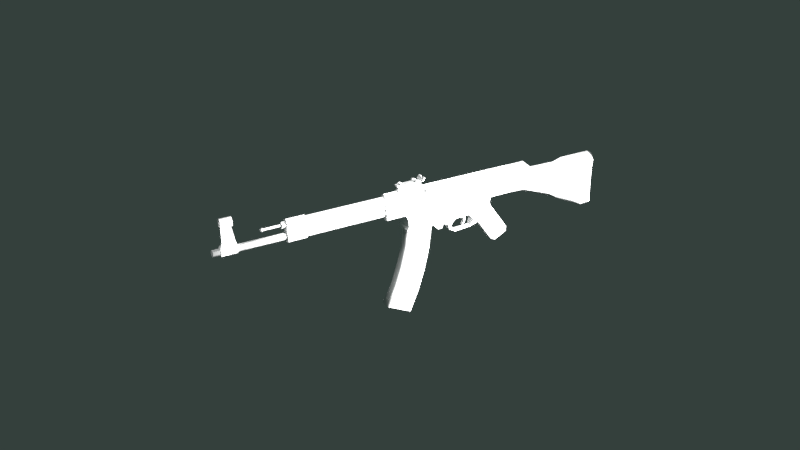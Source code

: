 # Source: stg44.blend  (saved by Blender 2.72.0; exported with 4.5.12 LTS)
import bpy
from mathutils import Matrix  # noqa: F401  (used for matrix-valued properties, if any)

bpy.ops.wm.read_factory_settings(use_empty=True)
scene = bpy.context.scene
scene.name = 'Scene'

# ---- collections
col_collection_1 = bpy.data.collections.new('Collection 1'); scene.collection.children.link(col_collection_1)

# ---- materials (node trees are filled in below, after node groups)
mat_stg = bpy.data.materials.new('stg')
mat_stg.alpha_threshold = 0.0
mat_stg.use_transparent_shadow = False
mat_stg.diffuse_color = (1.0, 1.0, 1.0, 1.0)
mat_stg.roughness = 0.5
mat_stg.line_color = (0.0, 0.0, 0.0, 1.0)

# ---- material node trees

# ---- world
world_world = bpy.data.worlds.new('World'); scene.world = world_world
world_world.color = (0.03436, 0.05088, 0.0456)
world_world.use_sun_shadow = False
world_world.sun_shadow_jitter_overblur = 0.0
world_world.cycles.sampling_method = 'MANUAL'
world_world.cycles.sample_map_resolution = 256

# ---- cameras
cam_camera = bpy.data.cameras.new('Camera')
cam_camera.clip_end = 100.0
cam_camera.lens = 35.0
cam_camera.sensor_width = 32.0
cam_camera.sensor_height = 18.0
cam_camera.dof.focus_distance = 0.0
cam_camera.dof.aperture_fstop = 128.0

# ---- lights
light_point_001 = bpy.data.lights.new('Point.001', 'POINT')
light_point_001.transmission_factor = 0.0
light_point_001.energy = 100.0
light_point_001.shadow_buffer_clip_start = 0.5
light_point_001.shadow_soft_size = 0.1
light_point_001.shadow_maximum_resolution = 0.006
light_point_001.use_absolute_resolution = True
light_point_001.cycles.use_multiple_importance_sampling = False
light_sun_001 = bpy.data.lights.new('Sun.001', 'SUN')
light_sun_001.transmission_factor = 0.0
light_sun_001.angle = 0.1993
light_sun_001.energy = 1.0
light_sun_001.shadow_buffer_clip_start = 0.5
light_sun_001.shadow_soft_size = 0.1
light_sun_001.shadow_cascade_max_distance = 1000.0
light_sun_001.cycles.use_multiple_importance_sampling = False

# ---- meshes
me_cube_001 = bpy.data.meshes.new('Cube.001')
me_cube_001.from_pydata([(-0.2612, 3.038, -0.2538), (-0.2612, 4.02, -0.005017), (0.2642, 4.02, -0.005017), (0.2642, 3.038, -0.2538), (-0.2612, 2.942, 0.7108), (-0.2643, 3.936, 0.7108), (0.2612, 3.936, 0.7108), (0.2642, 2.942, 0.7108), (-0.2612, 3.238, -1.193), (-0.2612, 4.232, -0.883), (0.2642, 4.232, -0.883), (0.2642, 3.238, -1.193), (-0.2612, 3.525, -2.093), (-0.2612, 4.482, -1.684), (0.2642, 4.482, -1.684), (0.2642, 3.525, -2.093), (-0.2612, 3.875, -2.912), (-0.2612, 4.87, -2.416), (0.2642, 4.87, -2.416), (0.2642, 3.875, -2.912)], [], [(4, 5, 1, 0), (5, 6, 2, 1), (6, 7, 3, 2), (7, 4, 0, 3), (8, 11, 3, 0), (7, 6, 5, 4), (12, 15, 11, 8), (9, 8, 0, 1), (11, 10, 2, 3), (10, 9, 1, 2), (16, 19, 15, 12), (13, 12, 8, 9), (14, 13, 9, 10), (15, 14, 10, 11), (16, 17, 18, 19), (19, 18, 14, 15), (17, 16, 12, 13), (18, 17, 13, 14)])
me_cube_001.polygons.foreach_set('use_smooth', [0, 1, 0, 1, 1, 0, 1, 0, 0, 1, 1, 0, 1, 0, 0, 0, 0, 1])
_uv = me_cube_001.uv_layers.new(name='UVMap')
_uv.uv.foreach_set('vector', [0.535, 0.1763, 0.5682, 0.277, 0.6458, 0.2624, 0.639, 0.1548, 0.5522, 0.2024, 0.5614, 0.2509, 0.6371, 0.2383, 0.6278, 0.1898, 0.5682, 0.277, 0.535, 0.1763, 0.639, 0.1548, 0.6458, 0.2624, 0.5567, 0.2532, 0.5484, 0.2113, 0.6319, 0.1947, 0.6373, 0.2386, 0.7026, 0.1854, 0.7098, 0.2309, 0.6378, 0.2383, 0.6326, 0.1938, 0.5506, 0.2465, 0.5412, 0.2164, 0.5648, 0.209, 0.5741, 0.239, 0.7742, 0.1825, 0.7769, 0.2291, 0.7053, 0.2309, 0.7056, 0.1843, 0.7446, 0.2555, 0.7437, 0.1447, 0.639, 0.1548, 0.6458, 0.2624, 0.7437, 0.1447, 0.7446, 0.2555, 0.6458, 0.2624, 0.639, 0.1548, 0.7294, 0.2292, 0.7239, 0.1802, 0.6302, 0.1897, 0.6357, 0.2387, 0.8659, 0.1864, 0.8684, 0.232, 0.7766, 0.2287, 0.78, 0.183, 0.8365, 0.255, 0.8472, 0.1447, 0.7437, 0.1447, 0.7446, 0.2555, 0.8202, 0.2306, 0.8181, 0.1774, 0.7322, 0.1791, 0.7333, 0.2284, 0.8472, 0.1447, 0.8365, 0.255, 0.7446, 0.2555, 0.7437, 0.1447, 0.5426, 0.2189, 0.5533, 0.2463, 0.5725, 0.2413, 0.5642, 0.2089, 0.9444, 0.1538, 0.926, 0.2706, 0.8365, 0.255, 0.8472, 0.1447, 0.926, 0.2706, 0.9444, 0.1538, 0.8472, 0.1447, 0.8365, 0.255, 0.8967, 0.234, 0.902, 0.185, 0.8238, 0.1773, 0.8224, 0.2312])
me_cube_001.materials.append(mat_stg)
me_cube_001.use_remesh_preserve_volume = False
me_cube_001.use_remesh_preserve_attributes = False
me_cube_001.use_mirror_vertex_groups = False
me_cube_001.update()
me_stg128 = bpy.data.meshes.new('Stg128')
me_stg128.from_pydata([(-0.5759, 0.95, -0.3013), (-0.5951, 0.9528, -0.1557), (-0.5629, 0.9445, -0.2997), (-0.5827, 0.9476, -0.1542), (-0.5576, 0.9314, -0.2989), (-0.5777, 0.9351, -0.1534), (-0.5631, 0.9183, -0.2992), (-0.5829, 0.9226, -0.1537), (-0.5762, 0.9129, -0.3005), (-0.5954, 0.9175, -0.155), (-0.5892, 0.9184, -0.3021), (-0.6078, 0.9227, -0.1564), (-0.5945, 0.9316, -0.3029), (-0.6128, 0.9353, -0.1572), (-0.589, 0.9447, -0.3026), (-0.6076, 0.9477, -0.1569), (-0.138, 0.3614, -0.05606), (-0.1369, 0.391, -0.05686), (-0.1446, 0.3923, -0.01967), (-0.1457, 0.3627, -0.01887), (-0.1767, 0.3696, -0.06431), (-0.1736, 0.4067, -0.06495), (-0.1812, 0.408, -0.02775), (-0.1844, 0.3709, -0.02712), (-0.09432, 0.3663, -0.04723), (-0.09346, 0.3897, -0.04786), (-0.1011, 0.391, -0.01067), (-0.102, 0.3676, -0.01004), (-0.04705, 0.394, -0.03845), (-0.0583, 0.4025, -0.04106), (-0.06596, 0.4038, -0.003866), (-0.05471, 0.3953, -0.001256), (-0.3833, 0.006302, -0.1301), (-0.2382, 0.6429, -0.1221), (-0.2452, 0.6202, -0.1453), (-0.3856, 0.02665, -0.1537), (-0.4676, 0.03524, -0.1484), (-0.4457, 0.6289, -0.1644), (-0.4273, 0.6083, -0.1824), (-0.4478, 0.05152, -0.1674), (-0.2925, 0.1004, -0.1146), (-0.302, 0.1082, -0.1394), (-0.3498, 0.06105, -0.125), (-0.2997, 0.296, -0.1454), (-0.2942, 0.2862, -0.1214), (-0.352, 0.08133, -0.1487), (-0.423, 0.6501, -0.1604), (-0.4073, 0.6286, -0.179), (-0.4531, 0.008484, -0.1445), (-0.4351, 0.0282, -0.164), (-0.2449, 0.3454, -0.1358), (-0.2375, 0.3362, -0.1114), (-0.2308, 0.6014, -0.1417), (-0.2217, 0.6233, -0.1181), (-0.2865, 0.3303, -0.1438), (-0.2805, 0.3184, -0.1197), (-0.31, 0.07309, -0.1173), (-0.3161, 0.09229, -0.1417), (-0.6877, 1.083, -0.2332), (-0.6949, 1.084, -0.1979), (-0.665, 1.063, -0.2279), (-0.6723, 1.064, -0.1925), (-0.675, 1.033, -0.2289), (-0.6823, 1.034, -0.1936), (-0.7039, 1.034, -0.2349), (-0.7112, 1.035, -0.1995), (-0.7117, 1.065, -0.2375), (-0.719, 1.066, -0.2022), (-0.7036, 1.085, -0.156), (-0.7106, 1.086, -0.122), (-0.6809, 1.066, -0.1506), (-0.6879, 1.067, -0.1167), (-0.6909, 1.036, -0.1517), (-0.6979, 1.037, -0.1177), (-0.7198, 1.037, -0.1576), (-0.7268, 1.038, -0.1237), (-0.7276, 1.067, -0.1603), (-0.7346, 1.068, -0.1264), (-0.687, 0.9779, -0.1994), (-0.6753, 1.295, -0.208), (-0.6865, 1.297, -0.1537), (-0.6982, 0.9797, -0.1451), (-0.694, 0.9772, -0.2327), (-0.6897, 1.295, -0.2109), (-0.7009, 1.297, -0.1566), (-0.7177, 0.9812, -0.1173), (-0.6931, 1.001, -0.2334), (-0.7169, 1.005, -0.118), (-0.7296, 0.9576, -0.2394), (-0.7534, 0.9616, -0.124), (-0.729, 0.9741, -0.2398), (-0.7528, 0.9781, -0.1244), (-0.7166, 0.9739, -0.1771), (-0.7158, 0.9954, -0.1776), (-0.7377, 0.9589, -0.2002), (-0.7371, 0.9755, -0.2007), (-0.7453, 0.9602, -0.1632), (-0.7447, 0.9768, -0.1636), (-0.7014, 0.9789, -0.2024), (-0.7125, 0.9807, -0.1481), (-0.6058, 0.9818, -0.193), (-0.5948, 1.282, -0.2011), (-0.61, 1.284, -0.1273), (-0.621, 0.9844, -0.1192), (-0.6871, 0.9953, -0.1961), (-0.6768, 1.274, -0.2037), (-0.6865, 1.276, -0.1568), (-0.6968, 0.9969, -0.1493), (-0.6202, 3.287, -0.2098), (-0.6249, 3.159, -0.2064), (-0.6142, 3.158, -0.2585), (-0.6095, 3.285, -0.262), (-0.6148, 3.287, -0.2031), (-0.6195, 3.159, -0.1997), (-0.6066, 3.157, -0.2625), (-0.6019, 3.285, -0.2659), (-0.6657, 3.287, -0.2791), (-0.6704, 3.159, -0.2757), (-0.6833, 3.161, -0.2129), (-0.6787, 3.289, -0.2164), (-0.6669, 3.287, -0.2738), (-0.6716, 3.159, -0.2704), (-0.6823, 3.161, -0.2183), (-0.6776, 3.289, -0.2217), (-0.6948, 3.288, -0.2635), (-0.6995, 3.161, -0.26), (-0.7039, 3.161, -0.2389), (-0.6992, 3.289, -0.2423), (-0.69, 3.288, -0.2606), (-0.6947, 3.161, -0.2572), (-0.6983, 3.161, -0.2396), (-0.6936, 3.289, -0.243), (-0.6566, 3.236, -0.2379), (-0.6572, 3.22, -0.2374), (-0.6553, 3.22, -0.2468), (-0.6547, 3.236, -0.2473), (-0.6175, 3.235, -0.2298), (-0.6186, 3.206, -0.229), (-0.6167, 3.205, -0.2384), (-0.6156, 3.234, -0.2392), (-0.3062, 3.116, -0.1951), (-0.2996, 3.294, -0.1999), (-0.3109, 3.296, -0.145), (-0.3175, 3.117, -0.1402), (-0.3453, 3.116, -0.2235), (-0.3387, 3.295, -0.2283), (-0.358, 3.298, -0.1344), (-0.3646, 3.119, -0.1296), (-0.3897, 3.118, -0.2125), (-0.3831, 3.297, -0.2173), (-0.3945, 3.299, -0.1622), (-0.4011, 3.12, -0.1574), (-0.4338, 3.13, -0.2035), (-0.4285, 3.275, -0.2074), (-0.4326, 3.275, -0.1877), (-0.4379, 3.131, -0.1839), (-0.6114, 3.171, -0.2374), (-0.6074, 3.28, -0.2404), (-0.6098, 3.281, -0.2285), (-0.6139, 3.171, -0.2255), (-0.4939, 2.591, -0.2259), (-0.4921, 2.638, -0.2272), (-0.4628, 2.638, -0.1826), (-0.4645, 2.591, -0.1813), (-0.5385, 2.593, -0.1966), (-0.5367, 2.64, -0.1979), (-0.5073, 2.641, -0.1533), (-0.5091, 2.593, -0.152), (-0.4966, 2.639, -0.2054), (-0.4897, 2.826, -0.2104), (-0.4777, 2.826, -0.1921), (-0.4846, 2.639, -0.1871), (-0.5149, 2.64, -0.1934), (-0.508, 2.827, -0.1984), (-0.496, 2.827, -0.1801), (-0.5028, 2.64, -0.1751), (-0.4869, 2.845, -0.2212), (-0.4667, 2.845, -0.1905), (-0.5175, 2.847, -0.201), (-0.4974, 2.847, -0.1704), (-0.4889, 2.868, -0.2081), (-0.4796, 2.868, -0.194), (-0.503, 2.869, -0.1988), (-0.4937, 2.869, -0.1847), (-0.3846, 3.379, -0.1917), (-0.4139, 2.583, -0.1702), (-0.3787, 3.379, -0.1613), (-0.4081, 2.583, -0.1399), (-0.3532, 3.379, -0.1439), (-0.3825, 2.583, -0.1225), (-0.3228, 3.378, -0.1497), (-0.3521, 2.582, -0.1283), (-0.3055, 3.376, -0.1753), (-0.3348, 2.58, -0.1539), (-0.3113, 3.376, -0.2057), (-0.3406, 2.58, -0.1842), (-0.3369, 3.376, -0.223), (-0.3662, 2.58, -0.2016), (-0.3672, 3.377, -0.2172), (-0.3965, 2.581, -0.1958), (-0.3047, 2.373, -0.1405), (-0.2969, 2.586, -0.1462), (-0.5695, 2.381, -0.1953), (-0.5617, 2.594, -0.201), (-0.5032, 2.591, -0.235), (-0.5111, 2.378, -0.2293), (-0.5214, 2.594, -0.1467), (-0.5292, 2.381, -0.1409), (-0.4667, 2.59, -0.2216), (-0.5403, 2.379, -0.2247), (-0.4826, 2.592, -0.1444), (-0.4905, 2.38, -0.1387), (-0.5324, 2.592, -0.2304), (-0.4746, 2.377, -0.2159), (-0.5464, 2.594, -0.1625), (-0.5543, 2.381, -0.1567), (-0.3871, 2.587, -0.2242), (-0.4105, 2.591, -0.1105), (-0.4183, 2.378, -0.1047), (-0.3949, 2.374, -0.2184), (-0.3477, 2.585, -0.2235), (-0.3741, 2.59, -0.09552), (-0.3819, 2.377, -0.08978), (-0.3556, 2.372, -0.2177), (-0.4291, 2.589, -0.2146), (-0.4453, 2.591, -0.136), (-0.4532, 2.378, -0.1303), (-0.437, 2.376, -0.2089), (-0.3118, 2.585, -0.2039), (-0.3334, 2.588, -0.09921), (-0.3412, 2.375, -0.09347), (-0.3197, 2.372, -0.1982), (-0.3501, 1.439, -0.1176), (-0.3157, 2.373, -0.1428), (-0.5933, 1.446, -0.168), (-0.5589, 2.381, -0.1931), (-0.5101, 2.378, -0.2189), (-0.5445, 1.444, -0.1937), (-0.5243, 2.38, -0.1501), (-0.5587, 1.446, -0.125), (-0.4798, 2.377, -0.2063), (-0.5725, 1.445, -0.1893), (-0.4915, 2.379, -0.1497), (-0.5259, 1.445, -0.1245), (-0.5381, 2.379, -0.2145), (-0.5143, 1.443, -0.1811), (-0.5482, 2.381, -0.1653), (-0.5827, 1.447, -0.1401), (-0.4004, 2.374, -0.2065), (-0.4186, 2.377, -0.1179), (-0.4531, 1.443, -0.09279), (-0.4348, 1.44, -0.1813), (-0.3644, 2.373, -0.2048), (-0.385, 2.377, -0.1052), (-0.4194, 1.442, -0.08002), (-0.3989, 1.439, -0.1797), (-0.4345, 2.376, -0.1966), (-0.446, 2.378, -0.1405), (-0.4804, 1.444, -0.1153), (-0.4689, 1.442, -0.1715), (-0.331, 2.372, -0.1885), (-0.3478, 2.375, -0.1069), (-0.3822, 1.441, -0.08177), (-0.3654, 1.438, -0.1633), (-0.4048, 0.009904, -0.02567), (-0.2596, 0.6465, -0.01774), (-0.2758, 0.6253, 0.003298), (-0.4162, 0.03178, -0.005129), (-0.4891, 0.03884, -0.04402), (-0.4672, 0.6325, -0.06), (-0.4579, 0.6134, -0.03378), (-0.4784, 0.05664, -0.01879), (-0.314, 0.104, -0.01021), (-0.3326, 0.1133, 0.00926), (-0.3713, 0.06465, -0.02065), (-0.3303, 0.3011, 0.003258), (-0.3157, 0.2898, -0.01699), (-0.3826, 0.08646, -0.0001035), (-0.4445, 0.6537, -0.05606), (-0.4379, 0.6337, -0.03037), (-0.4746, 0.01209, -0.04011), (-0.4657, 0.03333, -0.01537), (-0.2755, 0.3505, 0.01285), (-0.259, 0.3398, -0.007035), (-0.2614, 0.6065, 0.006907), (-0.2432, 0.6269, -0.01368), (-0.3171, 0.3354, 0.004797), (-0.302, 0.3221, -0.01528), (-0.3315, 0.07669, -0.01287), (-0.3467, 0.09742, 0.006916), (-0.4772, 0.6817, -0.1974), (-0.4492, 1.44, -0.2179), (-0.4806, 1.445, -0.06542), (-0.5086, 0.687, -0.04501), (-0.5238, 0.6837, -0.188), (-0.4958, 1.442, -0.2084), (-0.5197, 1.446, -0.09259), (-0.5476, 0.6877, -0.07218), (-0.3505, 0.6778, -0.1712), (-0.3226, 1.436, -0.1916), (-0.354, 1.441, -0.03921), (-0.3819, 0.683, -0.0188), (-0.3312, 1.204, -0.1854), (-0.3626, 1.209, -0.03295), (-0.3041, 0.676, -0.1744), (-0.3406, 0.6821, 0.002522), (-0.274, 1.174, -0.1853), (-0.3105, 1.18, -0.008443), (-0.1959, 0.6988, -0.1565), (-0.2338, 0.7052, 0.02735), (-0.137, 1.179, -0.1609), (-0.1748, 1.185, 0.02295), (-0.149, 0.8442, -0.1531), (-0.1869, 0.8506, 0.03072), (-0.09378, 0.7267, -0.1364), (-0.1316, 0.733, 0.04742), (-0.09152, 0.781, -0.1391), (-0.1294, 0.7873, 0.04474), (-0.2227, 1.171, 0.01355), (-0.1849, 1.165, -0.1703), (-0.1944, 1.191, 0.01871), (-0.1565, 1.185, -0.1652), (-0.03822, -1.334, 0.1347), (-0.3775, -0.4309, 0.01285), (-0.3664, -0.2138, -0.007799), (-0.5781, -0.2074, -0.05991), (-0.6613, -0.4166, -0.04891), (-0.5812, -0.5331, -0.03705), (-0.5702, -0.8749, -0.02587), (-0.6092, -0.9943, -0.01933), (-0.6333, -1.404, 0.02052), (-0.5965, -1.428, 0.03286), (-0.4668, -1.407, 0.07543), (-0.2663, -1.417, 0.119), (-0.04309, -1.464, 0.1371), (-0.1707, -1.069, 0.08053), (-0.2427, -0.847, 0.03645), (0.0458, -1.391, 0.06156), (-0.3293, -0.4343, -0.0487), (-0.6828, -0.1851, -0.1301), (-0.6939, -0.4167, -0.1244), (-0.6064, -0.5339, -0.1023), (-0.6101, -0.8752, -0.09131), (-0.6471, -0.9949, -0.0948), (-0.6651, -1.405, -0.08436), (-0.6295, -1.482, -0.07437), (-0.4446, -1.445, -0.03757), (-0.2437, -1.455, 0.004143), (-0.02631, -1.501, 0.05049), (-0.02631, -1.501, 0.05049), (-0.09227, -1.055, 0.02151), (-0.181, -0.8504, -0.003794), (-0.181, -0.8504, -0.003794), (-0.001764, -1.34, -0.04239), (-0.3492, -0.4356, -0.1244), (-0.3443, -0.2175, -0.1154), (-0.5592, -0.2105, -0.1516), (-0.6342, -0.4211, -0.1807), (-0.5575, -0.5371, -0.1523), (-0.5476, -0.8787, -0.1355), (-0.5825, -0.9987, -0.149), (-0.5945, -1.41, -0.168), (-0.5561, -1.435, -0.1632), (-0.4199, -1.415, -0.1524), (-0.2186, -1.425, -0.1126), (-0.007031, -1.47, -0.03797), (-0.1413, -1.074, -0.06262), (-0.2217, -0.8505, -0.06525), (-0.6655, -0.1846, -0.08842), (-0.6505, -0.1871, -0.1615), (-0.6146, -0.1901, -0.1731), (-0.6372, -0.1863, -0.06346), (-0.5879, -0.2002, -0.1578), (-0.6067, -0.197, -0.06624), (-0.544, -0.2079, -0.03365), (-0.5175, -0.2124, -0.1622), (-0.5003, -0.2096, -0.03677), (-0.4786, -0.2133, -0.142), (-0.3335, 0.6809, -0.03189), (-0.5452, 0.6873, -0.084), (-0.6499, 0.7096, -0.1542), (-0.3113, 0.6772, -0.1395), (-0.5263, 0.6841, -0.1757), (-0.6326, 0.7101, -0.1125), (-0.6175, 0.7076, -0.1856), (-0.5817, 0.7046, -0.1972), (-0.6042, 0.7083, -0.08755), (-0.5549, 0.6945, -0.1819), (-0.5738, 0.6977, -0.09033), (-0.5111, 0.6867, -0.05774), (-0.4846, 0.6823, -0.1863), (-0.4673, 0.685, -0.06086), (-0.4457, 0.6814, -0.1661), (-0.5173, 1.445, -0.1044), (-0.6226, 1.45, -0.1741), (-0.4984, 1.442, -0.1961), (-0.6053, 1.45, -0.1324), (-0.5902, 1.448, -0.2055), (-0.5544, 1.445, -0.2171), (-0.577, 1.449, -0.1075), (-0.5273, 1.444, -0.2021), (-0.5462, 1.447, -0.1105), (-0.516, -0.3148, -0.01783), (-0.4871, -0.3197, -0.1586), (-0.5865, -0.3072, -0.03495), (-0.5585, -0.3119, -0.1712), (-0.3346, 0.04478, -0.1225), (-0.3568, 0.04849, -0.01486), (-0.2751, 0.6972, -0.02043), (-0.2529, 0.6935, -0.1281), (-0.2762, 0.0611, -0.111), (-0.2984, 0.06481, -0.003405), (-0.2188, 0.713, -0.009386), (-0.1967, 0.7093, -0.117), (-0.2317, 0.03933, -0.1011), (-0.2538, 0.04304, 0.006527), (-0.1935, 0.3493, 0.008388), (-0.1713, 0.3456, -0.09923), (-0.1788, 0.5303, 0.005164), (-0.1566, 0.5266, -0.1025), (-0.1665, 0.7242, 0.001002), (-0.1443, 0.7205, -0.1066), (-0.1292, 0.5694, 0.01402), (-0.1071, 0.5656, -0.0936), (-0.06038, 0.2087, -0.07167), (-0.08254, 0.2124, 0.03595), (-0.1297, 0.2757, 0.02405), (-0.1076, 0.272, -0.08357), (-0.01163, 0.2945, -0.03635), (-0.02265, 0.2963, 0.01715), (-0.04506, 0.3041, 0.01227), (-0.03404, 0.3023, -0.04123), (0.008874, 0.5078, -0.03949), (-0.002143, 0.5097, 0.01401), (-0.03127, 0.5029, 0.008245), (-0.02026, 0.5011, -0.04526), (-0.1271, 0.6274, 0.01246), (-0.1049, 0.6237, -0.09516), (-0.07657, 0.5585, -0.003001), (-0.06555, 0.5567, -0.0565), (-0.04667, 0.5862, 0.002201), (-0.03565, 0.5844, -0.0513), (0.06021, -0.211, 0.07996), (0.08237, -0.2147, -0.02766), (0.2003, 0.000243, -0.01079), (0.1781, 0.003957, 0.09683), (0.1214, -0.2088, 0.09248), (0.1435, -0.2125, -0.01514), (0.2247, -0.06308, -0.00359), (0.2025, -0.05936, 0.104), (-0.1554, 0.7224, -0.05281), (-0.1237, 0.2044, -0.08884), (-0.1783, 0.2166, 0.01609), (-0.1928, 0.1311, -0.09572), (-0.2503, 0.1296, 0.004257), (-0.2237, 0.04936, 0.03391), (-0.07502, 0.1757, 0.06016), (0.04062, -0.1673, 0.09581), (0.1362, 0.006828, 0.1095), (0.09017, -0.1655, 0.106), (0.1559, -0.04447, 0.1153), (-0.1744, 0.1811, 0.03952), (-0.2242, 0.109, 0.03174), (-0.1981, 0.04689, -0.1158), (-0.05572, 0.1709, -0.0908), (0.07122, -0.1724, -0.05281), (0.1668, 0.0017, -0.03915), (0.1208, -0.1706, -0.04267), (0.1865, -0.04959, -0.03331), (-0.1127, 0.1691, -0.1025), (-0.1676, 0.1188, -0.1112), (-0.6438, -0.005784, -0.1664), (-0.4712, -0.01163, -0.1474), (-0.359, -0.01215, -0.01323), (-0.5996, -0.004853, -0.07141), (-0.6588, -0.003262, -0.0933), (-0.5366, -0.006305, -0.03908), (-0.5808, -0.008013, -0.163), (-0.3368, -0.01586, -0.1208), (-0.6762, -0.003746, -0.135), (-0.5707, -0.005755, -0.06534), (-0.6079, -0.007419, -0.178), (-0.5518, -0.00892, -0.1571), (-0.5101, -0.01074, -0.1676), (-0.6305, -0.003636, -0.06838), (-0.4929, -0.007999, -0.0422), (-0.6493, -0.3015, -0.05619), (-0.6244, -0.3056, -0.1769), (-0.696, 1.262, -0.2165), (-0.698, 1.262, -0.2067), (-0.6752, 1.273, -0.2125), (-0.6772, 1.273, -0.2028), (-0.6778, 1.203, -0.2107), (-0.6798, 1.203, -0.2009), (-0.6974, 1.215, -0.2151), (-0.6994, 1.216, -0.2054), (-0.7084, 1.238, -0.2182), (-0.7105, 1.239, -0.2084), (-0.7072, 1.264, -0.1623), (-0.7092, 1.264, -0.1525), (-0.6864, 1.275, -0.1584), (-0.6884, 1.275, -0.1486), (-0.689, 1.205, -0.1565), (-0.691, 1.205, -0.1467), (-0.7085, 1.217, -0.161), (-0.7106, 1.218, -0.1512), (-0.7196, 1.24, -0.164), (-0.7216, 1.24, -0.1543), (-0.2449, 0.2765, -0.1348), (-0.2488, 0.1478, -0.1311), (-0.2449, 0.131, -0.11), (-0.233, 0.2921, -0.1131), (-0.2621, 0.2784, -0.1384), (-0.2671, 0.1475, -0.1349), (-0.2798, 0.1301, -0.1172), (-0.2722, 0.2934, -0.1212), (-0.5724, 0.9555, -0.2039), (-0.6084, 0.9548, -0.1922), (-0.5981, 0.7076, -0.159), (-0.5846, 0.7055, -0.1645), (-0.6244, -0.005783, -0.1398), (-0.6108, -0.006433, -0.1453), (-0.5753, 0.9565, -0.1713), (-0.589, 0.9548, -0.1657)], [(348, 349)], [(0, 1, 3, 2), (2, 3, 5, 4), (4, 5, 7, 6), (6, 7, 9, 8), (8, 9, 11, 10), (10, 11, 13, 12), (14, 15, 1, 0), (12, 13, 15, 14), (0, 2, 4, 6, 8, 10, 12, 14), (20, 21, 17, 16), (21, 22, 18, 17), (22, 23, 19, 18), (23, 20, 16, 19), (24, 27, 19, 16), (28, 31, 27, 24), (27, 26, 18, 19), (26, 25, 17, 18), (25, 24, 16, 17), (28, 29, 30, 31), (30, 29, 25, 26), (31, 30, 26, 27), (29, 28, 24, 25), (46, 33, 34, 47), (38, 47, 34, 52, 50, 54, 43, 41, 57, 45, 35, 49, 39), (49, 35, 32, 48), (53, 52, 34, 33), (39, 36, 37, 38), (56, 57, 41, 40), (40, 41, 43, 44), (32, 35, 45, 42), (37, 46, 47, 38), (39, 49, 48, 36), (55, 54, 50, 51), (51, 50, 52, 53), (44, 43, 54, 55), (42, 45, 57, 56), (58, 59, 61, 60), (60, 61, 63, 62), (62, 63, 65, 64), (61, 59, 67, 65, 63), (66, 67, 59, 58), (64, 65, 67, 66), (58, 60, 62, 64, 66), (68, 69, 71, 70), (70, 71, 73, 72), (72, 73, 75, 74), (71, 69, 77, 75, 73), (76, 77, 69, 68), (74, 75, 77, 76), (68, 70, 72, 74, 76), (83, 84, 80, 79), (98, 99, 84, 83), (78, 79, 80, 81), (87, 86, 90, 95, 93, 97, 91), (94, 95, 90, 88), (89, 96, 92, 94, 88, 82, 85), (91, 89, 85, 87), (86, 82, 88, 90), (96, 97, 93, 92), (92, 93, 95, 94), (89, 91, 97, 96), (86, 87, 85, 82), (98, 78, 81, 99), (99, 81, 80, 84), (98, 83, 79, 78), (104, 105, 101, 100), (105, 106, 102, 101), (106, 107, 103, 102), (107, 104, 100, 103), (116, 120, 111, 115), (113, 109, 110, 114), (118, 122, 109, 113), (115, 111, 108, 112), (108, 111, 110, 109), (115, 112, 113, 114), (117, 116, 115, 114), (119, 118, 113, 112), (114, 110, 121, 117), (123, 119, 112, 108), (125, 124, 116, 117), (127, 126, 118, 119), (122, 123, 108, 109), (120, 121, 110, 111), (125, 124, 128, 129), (127, 126, 130, 131), (131, 127, 119, 123), (126, 130, 122, 118), (124, 128, 120, 116), (117, 121, 129, 125), (130, 131, 123, 122), (128, 129, 121, 120), (125, 129, 130, 126), (128, 124, 127, 131), (124, 125, 126, 127), (128, 131, 130, 129), (136, 132, 133, 137), (137, 133, 134, 138), (138, 134, 135, 139), (139, 135, 132, 136), (132, 135, 134, 133), (144, 145, 141, 140), (145, 146, 142, 141), (146, 147, 143, 142), (147, 144, 140, 143), (140, 141, 142, 143), (151, 148, 144, 147), (155, 152, 148, 151), (149, 150, 146, 145), (148, 149, 145, 144), (150, 151, 147, 146), (159, 156, 152, 155), (153, 154, 150, 149), (154, 155, 151, 150), (152, 153, 149, 148), (156, 157, 153, 152), (157, 158, 154, 153), (158, 159, 155, 154), (164, 165, 161, 160), (165, 166, 162, 161), (166, 167, 163, 162), (160, 161, 162, 163), (167, 166, 165, 164), (172, 173, 169, 168), (170, 169, 176, 177), (174, 175, 171, 170), (175, 172, 168, 171), (168, 169, 170, 171), (175, 174, 173, 172), (177, 176, 180, 181), (173, 174, 179, 178), (174, 170, 177, 179), (178, 176, 169, 173), (182, 183, 181, 180), (182, 180, 176, 178), (178, 179, 183, 182), (179, 177, 181, 183), (184, 185, 187, 186), (186, 187, 189, 188), (188, 189, 191, 190), (190, 191, 193, 192), (192, 193, 195, 194), (194, 195, 197, 196), (198, 199, 185, 184), (196, 197, 199, 198), (184, 186, 188, 190, 192, 194, 196, 198), (231, 228, 201, 200), (229, 230, 200, 201), (209, 212, 204, 205), (214, 215, 207, 206), (205, 204, 208, 213), (206, 207, 211, 210), (202, 203, 212, 209), (203, 202, 215, 214), (227, 224, 216, 219), (225, 226, 218, 217), (219, 216, 220, 223), (217, 218, 222, 221), (213, 208, 224, 227), (210, 211, 226, 225), (223, 220, 228, 231), (221, 222, 230, 229), (209, 205, 213, 227, 219, 223, 231, 200, 230, 222, 218, 226, 211, 207, 215, 202), (228, 220, 216, 224, 208, 204, 212, 203, 214, 206, 210, 225, 217, 221, 229, 201), (263, 260, 233, 232), (261, 262, 232, 233), (241, 244, 236, 237), (246, 247, 239, 238), (237, 236, 240, 245), (238, 239, 243, 242), (234, 235, 244, 241), (235, 234, 247, 246), (259, 256, 248, 251), (257, 258, 250, 249), (251, 248, 252, 255), (249, 250, 254, 253), (245, 240, 256, 259), (242, 243, 258, 257), (255, 252, 260, 263), (253, 254, 262, 261), (278, 279, 266, 265), (270, 271, 281, 267, 277, 289, 273, 275, 286, 282, 284, 266, 279), (281, 280, 264, 267), (285, 265, 266, 284), (271, 270, 269, 268), (288, 272, 273, 289), (272, 276, 275, 273), (264, 274, 277, 267), (269, 270, 279, 278), (271, 268, 280, 281), (287, 283, 282, 286), (283, 285, 284, 282), (276, 287, 286, 275), (274, 288, 289, 277), (294, 295, 291, 290), (295, 296, 292, 291), (296, 297, 293, 292), (297, 294, 290, 293), (298, 301, 293, 290), (297, 296, 295, 294), (302, 299, 300, 303), (299, 302, 298, 290, 291), (301, 303, 300, 292, 293), (300, 299, 291, 292), (302, 303, 307, 306), (321, 320, 311, 310), (306, 304, 298, 302), (304, 305, 301, 298), (303, 301, 305, 307), (312, 310, 311, 313), (310, 312, 308, 304, 306, 319, 321), (308, 309, 305, 304), (307, 305, 309, 313, 311, 320, 318), (312, 313, 317, 316), (314, 316, 317, 315), (314, 315, 309, 308), (313, 309, 315, 317), (316, 314, 308, 312), (306, 307, 318, 319), (319, 318, 320, 321), (350, 366, 367, 351), (329, 343, 344, 330), (365, 337, 349), (330, 344, 345, 331), (331, 345, 346, 332), (326, 340, 341, 327), (335, 350, 351, 336), (332, 346, 347, 333), (327, 341, 342, 328), (322, 337, 350, 335), (333, 347, 348, 334), (328, 342, 343, 329), (346, 363, 364, 347), (341, 358, 359, 342), (337, 353, 366, 350), (347, 364, 365, 348), (342, 359, 360, 343), (343, 360, 361, 344), (353, 337, 365), (344, 361, 362, 345), (345, 362, 363, 346), (340, 357, 358, 341), (404, 326, 323, 402), (358, 357, 354), (358, 354, 367), (359, 358, 367), (359, 367, 360), (366, 353, 364), (361, 360, 363), (360, 366, 363), (364, 353, 365), (362, 361, 363), (364, 363, 366), (367, 366, 360), (323, 324, 402), (327, 323, 326), (327, 336, 323), (328, 336, 327), (328, 329, 336), (335, 333, 322), (330, 332, 329), (329, 332, 335), (333, 334, 322), (331, 332, 330), (333, 335, 332), (336, 329, 335), (323, 336, 352, 338), (336, 351, 352), (351, 367, 352), (338, 352, 367, 354), (338, 324, 323), (338, 354, 355), (338, 355, 324), (472, 478, 355, 377), (372, 477, 482, 356), (481, 370, 369, 471), (485, 391, 389, 476), (476, 389, 379, 480), (484, 386, 383, 475), (475, 383, 380, 479), (388, 474, 480, 379), (377, 375, 483, 472), (477, 372, 370, 481), (473, 324, 355, 478), (471, 369, 339, 479), (375, 356, 482, 483), (474, 388, 386, 484), (391, 485, 473, 407, 378), (398, 516, 517, 397), (400, 387, 385, 516, 398), (387, 400, 395, 382), (397, 517, 384, 380, 394), (383, 396, 394, 380), (386, 399, 396, 383), (388, 401, 399, 386), (401, 388, 379, 393), (369, 370, 487, 357, 340), (402, 324, 376), (403, 377, 355), (376, 374, 402), (404, 402, 374), (374, 325, 404), (404, 486, 326), (404, 325, 373), (404, 373, 371, 486), (377, 403, 375), (405, 375, 403), (375, 405, 356), (405, 372, 356), (354, 403, 355), (405, 403, 354, 357), (340, 339, 369), (368, 339, 340), (371, 368, 340, 326, 486), (407, 406, 410, 411), (408, 409, 381, 378), (411, 408, 378, 407), (406, 381, 409, 410), (426, 427, 417, 416), (418, 419, 417, 416), (418, 419, 423, 422), (440, 441, 437, 436), (422, 436, 420, 412, 418), (419, 413, 421, 437, 423), (430, 431, 427, 426), (427, 426, 452, 451), (416, 417, 453, 454), (434, 435, 431, 430), (431, 428, 424, 427), (425, 424, 428, 429), (426, 425, 429, 430), (434, 433, 432, 435), (429, 428, 432, 433), (430, 429, 433, 434), (435, 432, 428, 431), (420, 436, 437, 421, 450), (440, 441, 439, 438), (436, 422, 438, 440), (422, 423, 439, 438), (441, 439, 423, 437), (434, 438, 439, 435), (433, 432, 441, 440), (434, 433, 440, 438), (432, 435, 439, 441), (445, 444, 424, 425), (446, 447, 448, 449), (415, 414, 443, 442), (442, 443, 447, 446), (449, 448, 444, 445), (415, 411, 410, 414), (408, 412, 413, 409), (414, 410, 409, 413, 419, 417, 453), (411, 415, 454, 416, 418, 412, 408), (451, 453, 417, 427), (454, 452, 426, 416), (426, 452, 425), (427, 424, 451), (452, 461, 456, 425), (459, 457, 442, 446), (460, 459, 446, 449), (445, 425, 456, 458), (462, 461, 452, 454), (415, 442, 457, 455), (449, 445, 458, 460), (454, 415, 455, 462), (462, 455, 457, 459, 460, 458, 456, 461), (453, 451, 469, 470), (470, 463, 414, 453), (424, 444, 466, 464), (444, 448, 468, 466), (451, 424, 464, 469), (465, 467, 447, 443), (448, 447, 467, 468), (463, 465, 443, 414), (463, 470, 469, 464, 466, 468, 467, 465), (396, 399, 401, 393, 395, 400, 398, 397, 394), (483, 482, 382, 390), (474, 373, 325, 480), (516, 385, 519, 522), (485, 376, 324, 473), (387, 477, 481, 385), (374, 476, 480, 325), (384, 471, 479, 380), (368, 475, 479, 339), (477, 387, 382, 482), (373, 474, 484, 371), (472, 483, 390, 392), (376, 485, 476, 374), (407, 473, 478, 406), (371, 484, 475, 368), (392, 381, 406, 478, 472), (487, 405, 357), (372, 405, 487, 370), (488, 489, 491, 490), (490, 491, 493, 492), (492, 493, 495, 494), (491, 489, 497, 495, 493), (496, 497, 489, 488), (494, 495, 497, 496), (488, 490, 492, 494, 496), (498, 499, 501, 500), (500, 501, 503, 502), (502, 503, 505, 504), (501, 499, 507, 505, 503), (506, 507, 499, 498), (504, 505, 507, 506), (498, 500, 502, 504, 506), (512, 508, 509, 513), (513, 509, 510, 514), (514, 510, 511, 515), (515, 511, 508, 512), (508, 511, 510, 509), (515, 512, 513, 514), (521, 519, 385, 481), (519, 521, 520, 518), (522, 519, 518, 523), (517, 516, 522, 523), (523, 518, 384, 517), (471, 384, 518, 520), (481, 471, 520, 521), (337, 334, 349), (337, 322, 334)])
me_stg128.polygons.foreach_set('use_smooth', [1, 1, 1, 1, 1, 1, 1, 1, 0, 0, 0, 0, 0, 0, 0, 0, 0, 0, 0, 0, 0, 0, 0, 0, 0, 0, 0, 0, 0, 0, 0, 0, 0, 0, 0, 0, 1, 1, 1, 1, 1, 1, 1, 1, 1, 1, 1, 1, 1, 1, 0, 0, 0, 0, 0, 0, 0, 0, 0, 0, 0, 0, 0, 0, 0, 0, 0, 0, 0, 0, 0, 0, 0, 0, 0, 0, 0, 0, 0, 0, 0, 0, 0, 0, 0, 0, 0, 0, 0, 0, 0, 0, 0, 0, 0, 0, 0, 0, 0, 0, 0, 0, 0, 0, 0, 0, 0, 0, 0, 0, 0, 0, 0, 0, 0, 0, 0, 0, 0, 0, 0, 0, 1, 1, 1, 0, 1, 1, 1, 1, 1, 1, 1, 1, 1, 1, 1, 1, 1, 1, 1, 1, 1, 1, 0, 0, 0, 0, 0, 0, 0, 0, 0, 0, 0, 0, 0, 0, 0, 0, 0, 0, 0, 1, 1, 1, 1, 1, 1, 1, 1, 1, 1, 1, 1, 1, 1, 1, 1, 0, 0, 0, 0, 0, 0, 0, 0, 0, 0, 0, 0, 0, 0, 0, 0, 0, 0, 0, 0, 0, 0, 0, 0, 0, 0, 0, 0, 0, 0, 0, 0, 0, 0, 0, 0, 0, 0, 0, 0, 1, 1, 1, 1, 1, 1, 1, 1, 1, 1, 1, 1, 1, 1, 1, 1, 1, 1, 1, 1, 1, 1, 1, 0, 0, 0, 0, 0, 0, 0, 0, 0, 0, 0, 1, 0, 0, 0, 0, 0, 0, 0, 0, 0, 0, 0, 1, 0, 0, 1, 1, 1, 1, 0, 0, 0, 0, 0, 0, 0, 0, 0, 0, 0, 0, 0, 0, 0, 0, 0, 0, 0, 0, 0, 0, 0, 1, 1, 1, 1, 1, 1, 1, 0, 1, 1, 1, 1, 1, 1, 1, 1, 1, 1, 0, 0, 0, 0, 0, 0, 0, 0, 0, 0, 0, 0, 0, 0, 0, 0, 0, 0, 0, 0, 0, 0, 0, 0, 0, 0, 0, 0, 0, 0, 0, 0, 0, 0, 0, 0, 0, 0, 0, 0, 0, 0, 0, 0, 0, 0, 0, 0, 0, 0, 0, 0, 0, 0, 0, 0, 0, 0, 0, 0, 0, 0, 0, 0, 0, 0, 0, 0, 0, 0, 0, 0, 0, 0, 0, 0, 0, 1, 1, 1, 1, 1, 1, 1, 1, 1, 1, 1, 1, 1, 1, 1, 1, 0, 0, 0, 0, 0, 0, 0, 0, 0, 0, 0, 0, 0, 1, 1])
_uv = me_stg128.uv_layers.new(name='UVMap')
_uv.uv.foreach_set('vector', [0.7072, 0.8938, 0.8093, 0.8959, 0.8092, 0.8871, 0.7071, 0.8845, 0.7071, 0.8845, 0.8092, 0.8871, 0.8089, 0.8832, 0.7069, 0.8804, 0.7069, 0.8804, 0.8089, 0.8832, 0.8087, 0.8865, 0.7066, 0.8839, 0.7066, 0.8839, 0.8087, 0.8865, 0.8086, 0.895, 0.7065, 0.8928, 0.7065, 0.8928, 0.8086, 0.895, 0.8087, 0.9039, 0.7066, 0.9021, 0.7066, 0.9021, 0.8087, 0.9039, 0.809, 0.9078, 0.7069, 0.9062, 0.7071, 0.9028, 0.8092, 0.9045, 0.8093, 0.8959, 0.7072, 0.8938, 0.7069, 0.9062, 0.809, 0.9078, 0.8092, 0.9045, 0.7071, 0.9028, 0.2006, 0.4913, 0.1952, 0.477, 0.181, 0.4707, 0.1663, 0.4762, 0.1598, 0.4901, 0.1653, 0.5044, 0.1795, 0.5107, 0.1941, 0.5053, 0.2549, 0.4164, 0.2678, 0.4158, 0.2628, 0.4026, 0.2524, 0.4026, 0.2239, 0.4953, 0.2239, 0.5095, 0.2381, 0.5095, 0.2381, 0.4953, 0.2471, 0.738, 0.2336, 0.7371, 0.2311, 0.7227, 0.2418, 0.7227, 0.2192, 0.5063, 0.2192, 0.4921, 0.2341, 0.4921, 0.2341, 0.5063, 0.2507, 0.4921, 0.2507, 0.5063, 0.2341, 0.5063, 0.2341, 0.4921, 0.2683, 0.4921, 0.2683, 0.5063, 0.2507, 0.5063, 0.2507, 0.4921, 0.2333, 0.7066, 0.2418, 0.7066, 0.2418, 0.7227, 0.2311, 0.7227, 0.2547, 0.5095, 0.2547, 0.4953, 0.2381, 0.4953, 0.2381, 0.5095, 0.2628, 0.3871, 0.2546, 0.3871, 0.2524, 0.4026, 0.2628, 0.4026, 0.2683, 0.4921, 0.2639, 0.4921, 0.2639, 0.5063, 0.2683, 0.5063, 0.2679, 0.5095, 0.2679, 0.4953, 0.2547, 0.4953, 0.2547, 0.5095, 0.2439, 0.6895, 0.2468, 0.6938, 0.2418, 0.7066, 0.2333, 0.7066, 0.2676, 0.3748, 0.2648, 0.3707, 0.2546, 0.3871, 0.2628, 0.3871, 0.3502, 0.5101, 0.3497, 0.4443, 0.3419, 0.4481, 0.3431, 0.5058, 0.3358, 0.5127, 0.3431, 0.5058, 0.3419, 0.4481, 0.3355, 0.4428, 0.2462, 0.4444, 0.2405, 0.459, 0.2284, 0.4633, 0.1631, 0.4616, 0.1574, 0.4664, 0.1531, 0.479, 0.1337, 0.4902, 0.1337, 0.5079, 0.1417, 0.5127, 0.1337, 0.5079, 0.1337, 0.4902, 0.1265, 0.4876, 0.1265, 0.5124, 0.343, 0.4382, 0.3355, 0.4428, 0.3419, 0.4481, 0.3497, 0.4443, 0.1417, 0.5127, 0.1356, 0.5179, 0.3425, 0.5179, 0.3358, 0.5127, 0.1505, 0.4624, 0.1574, 0.4664, 0.1631, 0.4616, 0.1602, 0.4566, 0.1602, 0.4566, 0.1631, 0.4616, 0.2284, 0.4633, 0.2249, 0.4596, 0.1265, 0.4876, 0.1337, 0.4902, 0.1531, 0.479, 0.1459, 0.4764, 0.3425, 0.5179, 0.3502, 0.5101, 0.3431, 0.5058, 0.3358, 0.5127, 0.1417, 0.5127, 0.1337, 0.5079, 0.1265, 0.5124, 0.1356, 0.5179, 0.2363, 0.4552, 0.2405, 0.459, 0.2462, 0.4444, 0.2429, 0.4401, 0.2429, 0.4401, 0.2462, 0.4444, 0.3355, 0.4428, 0.343, 0.4382, 0.2249, 0.4596, 0.2284, 0.4633, 0.2405, 0.459, 0.2363, 0.4552, 0.1459, 0.4764, 0.1531, 0.479, 0.1574, 0.4664, 0.1505, 0.4624, 0.6177, 0.923, 0.6179, 0.8924, 0.6087, 0.8923, 0.6085, 0.9229, 0.6118, 0.923, 0.612, 0.8923, 0.6234, 0.8924, 0.6232, 0.923, 0.6095, 0.9229, 0.6097, 0.893, 0.6215, 0.8931, 0.6213, 0.923, 0.5619, 0.9404, 0.5485, 0.9506, 0.5352, 0.9404, 0.5403, 0.924, 0.5568, 0.924, 0.6269, 0.9231, 0.6271, 0.8924, 0.6179, 0.8924, 0.6177, 0.923, 0.6232, 0.923, 0.6234, 0.8924, 0.612, 0.8923, 0.6118, 0.923, 0.5485, 0.9506, 0.5619, 0.9404, 0.5568, 0.924, 0.5403, 0.924, 0.5352, 0.9404, 0.6168, 0.8924, 0.6168, 0.923, 0.626, 0.923, 0.626, 0.8924, 0.6257, 0.8939, 0.6257, 0.9225, 0.6143, 0.9225, 0.6143, 0.8939, 0.6225, 0.8924, 0.6225, 0.923, 0.6111, 0.923, 0.6111, 0.8924, 0.5619, 0.9404, 0.5485, 0.9506, 0.5352, 0.9404, 0.5403, 0.924, 0.5568, 0.924, 0.6076, 0.8924, 0.6076, 0.923, 0.6168, 0.923, 0.6168, 0.8924, 0.6143, 0.8939, 0.6143, 0.9225, 0.6257, 0.9225, 0.6257, 0.8939, 0.5478, 0.9518, 0.5628, 0.9403, 0.5571, 0.9218, 0.5385, 0.9218, 0.5328, 0.9403, 0.5, 0.8614, 0.5, 0.8939, 0.5086, 0.8939, 0.5086, 0.8614, 0.1907, 0.8238, 0.1907, 0.8475, 0.3263, 0.8475, 0.3263, 0.8238, 0.5767, 0.8614, 0.7623, 0.8614, 0.7623, 0.8939, 0.5767, 0.8939, 0.3441, 0.9181, 0.3441, 0.8568, 0.3291, 0.8568, 0.3291, 0.8792, 0.3399, 0.8874, 0.3291, 0.8957, 0.3291, 0.9181, 0.5645, 0.8666, 0.5742, 0.8666, 0.5742, 0.8364, 0.5645, 0.8364, 0.3291, 0.9181, 0.3291, 0.8957, 0.3399, 0.8874, 0.3291, 0.8792, 0.3291, 0.8568, 0.3441, 0.8568, 0.3441, 0.9181, 0.481, 0.764, 0.481, 0.7543, 0.5012, 0.7664, 0.5012, 0.7803, 0.5012, 0.7803, 0.5012, 0.7664, 0.481, 0.7543, 0.481, 0.764, 0.481, 0.7543, 0.481, 0.764, 0.4956, 0.7757, 0.4956, 0.7631, 0.4956, 0.7631, 0.4956, 0.7757, 0.481, 0.764, 0.481, 0.7543, 0.5645, 0.9188, 0.5742, 0.9188, 0.5742, 0.8887, 0.5645, 0.8887, 0.6967, 0.7174, 0.6967, 0.7174, 0.689, 0.7174, 0.689, 0.7174, 0.5, 0.8614, 0.5086, 0.8614, 0.5086, 0.8939, 0.5, 0.8939, 0.5012, 0.7668, 0.5098, 0.7664, 0.5086, 0.8885, 0.5, 0.8885, 0.4572, 0.9574, 0.57, 0.9574, 0.57, 0.9521, 0.457, 0.9521, 0.2507, 0.9032, 0.3229, 0.9032, 0.3252, 0.8773, 0.2477, 0.8773, 0.3177, 0.9007, 0.3365, 0.901, 0.3424, 0.8693, 0.3127, 0.8689, 0.3247, 0.8986, 0.2507, 0.8986, 0.2479, 0.8772, 0.3275, 0.8772, 0.3365, 0.901, 0.3177, 0.9007, 0.3127, 0.8689, 0.3424, 0.8693, 0.8908, 0.4281, 0.8929, 0.4265, 0.8929, 0.4097, 0.8908, 0.4076, 0.9167, 0.4083, 0.9145, 0.4103, 0.8934, 0.4103, 0.8913, 0.4083, 0.9167, 0.4288, 0.9145, 0.4271, 0.9145, 0.4103, 0.9167, 0.4083, 0.8908, 0.4076, 0.8929, 0.4097, 0.914, 0.4097, 0.9162, 0.4076, 0.8939, 0.4375, 0.9141, 0.4376, 0.9141, 0.3893, 0.894, 0.3892, 0.8928, 0.4344, 0.9181, 0.4344, 0.9181, 0.384, 0.8928, 0.384, 0.8929, 0.4781, 0.9149, 0.4777, 0.9167, 0.462, 0.8929, 0.462, 0.9234, 0.4757, 0.889, 0.4764, 0.889, 0.4581, 0.9234, 0.4574, 0.8913, 0.4083, 0.8934, 0.4103, 0.8934, 0.4271, 0.8913, 0.4288, 0.914, 0.4265, 0.9162, 0.4281, 0.9162, 0.4076, 0.914, 0.4097, 0.9038, 0.3882, 0.9038, 0.4386, 0.8953, 0.4386, 0.8953, 0.3882, 0.9081, 0.4389, 0.9081, 0.3885, 0.9165, 0.3885, 0.9165, 0.4389, 0.8996, 0.389, 0.8996, 0.4316, 0.9174, 0.4316, 0.9174, 0.389, 0.8996, 0.4316, 0.8996, 0.389, 0.9174, 0.389, 0.9174, 0.4316, 0.0, 0.0, 0.0, 0.0, 0.0, 0.0, 0.0, 0.0, 0.0, 0.0, 0.0, 0.0, 0.0, 0.0, 0.0, 0.0, 0.9133, 0.4665, 0.914, 0.4681, 0.9224, 0.4602, 0.9203, 0.4585, 0.914, 0.4681, 0.9133, 0.4665, 0.9203, 0.4585, 0.9224, 0.4602, 0.9055, 0.4681, 0.9062, 0.4665, 0.8992, 0.4585, 0.897, 0.4602, 0.897, 0.4602, 0.8992, 0.4585, 0.9062, 0.4665, 0.9055, 0.4681, 0.8911, 0.389, 0.8911, 0.4316, 0.8996, 0.4316, 0.8996, 0.389, 0.8911, 0.4316, 0.8911, 0.389, 0.8996, 0.389, 0.8996, 0.4316, 0.9055, 0.4681, 0.9062, 0.4665, 0.9133, 0.4665, 0.914, 0.4681, 0.9062, 0.4665, 0.9055, 0.4681, 0.914, 0.4681, 0.9133, 0.4665, 0.8983, 0.4386, 0.8983, 0.3882, 0.9069, 0.3882, 0.9069, 0.4386, 0.9105, 0.4321, 0.8988, 0.4321, 0.8988, 0.3889, 0.9106, 0.3889, 0.6348, 0.3898, 0.6189, 0.3898, 0.6189, 0.3837, 0.6348, 0.3782, 0.7361, 0.3631, 0.698, 0.3631, 0.698, 0.3583, 0.7361, 0.3583, 0.6348, 0.3782, 0.6189, 0.3837, 0.6189, 0.3898, 0.6348, 0.3898, 0.7361, 0.3583, 0.698, 0.3583, 0.698, 0.3631, 0.7361, 0.3631, 0.903, 0.4102, 0.9063, 0.4102, 0.9063, 0.4002, 0.903, 0.4002, 0.8702, 0.3546, 0.9301, 0.3558, 0.9301, 0.3415, 0.8702, 0.3402, 0.8907, 0.3562, 0.9287, 0.3562, 0.9208, 0.3424, 0.8986, 0.3424, 0.9365, 0.35, 0.868, 0.3507, 0.8686, 0.3361, 0.937, 0.3355, 0.9287, 0.3562, 0.8907, 0.3562, 0.8986, 0.3424, 0.9208, 0.3424, 0.8944, 0.3712, 0.8944, 0.442, 0.9165, 0.442, 0.9165, 0.3712, 0.9209, 0.3692, 0.8986, 0.3692, 0.8907, 0.3562, 0.9287, 0.3562, 0.9137, 0.3824, 0.9058, 0.3824, 0.8986, 0.3692, 0.9209, 0.3692, 0.8986, 0.3692, 0.9209, 0.3692, 0.9287, 0.3562, 0.8907, 0.3562, 0.8702, 0.3681, 0.9301, 0.3693, 0.9301, 0.3558, 0.8702, 0.3546, 0.937, 0.3655, 0.8686, 0.3662, 0.868, 0.3507, 0.9365, 0.35, 0.9121, 0.4396, 0.9073, 0.4396, 0.9058, 0.3824, 0.9137, 0.3824, 0.9058, 0.3824, 0.9137, 0.3824, 0.9209, 0.3692, 0.8986, 0.3692, 0.9247, 0.3828, 0.8695, 0.3882, 0.8686, 0.3662, 0.937, 0.3655, 0.869, 0.3829, 0.9211, 0.3829, 0.9301, 0.3693, 0.8702, 0.3681, 0.8801, 0.4422, 0.9211, 0.4422, 0.9211, 0.3829, 0.869, 0.3829, 0.9073, 0.4396, 0.9121, 0.4396, 0.9137, 0.3824, 0.9058, 0.3824, 0.9208, 0.4435, 0.8804, 0.4427, 0.8695, 0.3882, 0.9247, 0.3828, 0.6652, 0.4105, 0.6789, 0.4101, 0.6829, 0.3982, 0.6652, 0.3982, 0.6184, 0.9096, 0.628, 0.9, 0.6184, 0.8904, 0.6089, 0.9, 0.6836, 0.3988, 0.6654, 0.3989, 0.6665, 0.3875, 0.6814, 0.3872, 0.6652, 0.3982, 0.6829, 0.3982, 0.6809, 0.3859, 0.6652, 0.3859, 0.6654, 0.3989, 0.6836, 0.3988, 0.6796, 0.4103, 0.665, 0.4112, 0.683, 0.4032, 0.7528, 0.4032, 0.7528, 0.3982, 0.683, 0.3982, 0.7536, 0.3935, 0.7528, 0.3982, 0.7601, 0.3982, 0.7609, 0.3913, 0.7558, 0.3992, 0.6843, 0.3999, 0.6847, 0.3952, 0.7562, 0.3945, 0.0, 0.0, 0.0, 0.0, 0.0, 0.0, 0.0, 0.0, 0.683, 0.3982, 0.7528, 0.3982, 0.7536, 0.3935, 0.683, 0.3931, 0.6843, 0.3999, 0.7558, 0.3992, 0.7557, 0.4042, 0.6834, 0.4049, 0.7609, 0.3913, 0.7601, 0.3982, 0.7686, 0.3982, 0.769, 0.3943, 0.7557, 0.4042, 0.7558, 0.3992, 0.7635, 0.3976, 0.7634, 0.4077, 0.7558, 0.3992, 0.7562, 0.3945, 0.7641, 0.3919, 0.7635, 0.3976, 0.7601, 0.4066, 0.7601, 0.3982, 0.7528, 0.3982, 0.7528, 0.4032, 0.7616, 0.4054, 0.7678, 0.3992, 0.7616, 0.393, 0.7554, 0.3992, 0.7686, 0.4021, 0.7686, 0.3982, 0.7601, 0.3982, 0.7601, 0.4066, 0.7634, 0.4077, 0.7635, 0.3976, 0.7704, 0.3987, 0.7698, 0.404, 0.3797, 0.4638, 0.3742, 0.4583, 0.3742, 0.4613, 0.3767, 0.4638, 0.9688, 0.3645, 0.6665, 0.3676, 0.6657, 0.362, 0.968, 0.359, 0.968, 0.3606, 0.6657, 0.3636, 0.6653, 0.3529, 0.9676, 0.3499, 0.9676, 0.3499, 0.6653, 0.3529, 0.6657, 0.3435, 0.968, 0.3404, 0.968, 0.3404, 0.6657, 0.3435, 0.6665, 0.3407, 0.9688, 0.3377, 0.9604, 0.3425, 0.6652, 0.3425, 0.6652, 0.3464, 0.9604, 0.3464, 0.9604, 0.3464, 0.6652, 0.3464, 0.6652, 0.3557, 0.9604, 0.3557, 0.961, 0.3628, 0.6658, 0.3628, 0.6658, 0.3666, 0.961, 0.3666, 0.9604, 0.3557, 0.6652, 0.3557, 0.6652, 0.365, 0.9604, 0.365, 0.3876, 0.8394, 0.3959, 0.8359, 0.3994, 0.8276, 0.3959, 0.8192, 0.3876, 0.8158, 0.3792, 0.8192, 0.3758, 0.8276, 0.3792, 0.8359, 0.5856, 0.3385, 0.6652, 0.3385, 0.6652, 0.33, 0.5856, 0.33, 0.6649, 0.3338, 0.5834, 0.3346, 0.585, 0.328, 0.6665, 0.3271, 0.5856, 0.4108, 0.6652, 0.4108, 0.6652, 0.4018, 0.5856, 0.4018, 0.6644, 0.4101, 0.5829, 0.4109, 0.5837, 0.4032, 0.6652, 0.4024, 0.5856, 0.4018, 0.6652, 0.4018, 0.6652, 0.3892, 0.5856, 0.3892, 0.6652, 0.4024, 0.5837, 0.4032, 0.5838, 0.39, 0.6654, 0.3892, 0.5856, 0.4182, 0.6652, 0.4182, 0.6652, 0.4108, 0.5856, 0.4108, 0.6587, 0.4188, 0.5771, 0.4196, 0.5829, 0.4109, 0.6644, 0.4101, 0.5856, 0.3767, 0.6652, 0.3767, 0.6652, 0.3639, 0.5856, 0.3639, 0.6653, 0.3757, 0.5838, 0.3765, 0.5833, 0.3617, 0.6648, 0.3609, 0.5856, 0.3639, 0.6652, 0.3639, 0.6652, 0.3513, 0.5856, 0.3513, 0.6648, 0.3609, 0.5833, 0.3617, 0.5831, 0.3478, 0.6646, 0.347, 0.5856, 0.3892, 0.6652, 0.3892, 0.6652, 0.3767, 0.5856, 0.3767, 0.6654, 0.3892, 0.5838, 0.39, 0.5838, 0.3765, 0.6653, 0.3757, 0.5856, 0.3513, 0.6652, 0.3513, 0.6652, 0.3385, 0.5856, 0.3385, 0.6646, 0.347, 0.5831, 0.3478, 0.5834, 0.3346, 0.6649, 0.3338, 0.9634, 0.8998, 0.961, 0.8932, 0.9623, 0.8841, 0.9622, 0.875, 0.9579, 0.8657, 0.9562, 0.8566, 0.959, 0.8473, 0.9717, 0.8411, 0.9843, 0.8473, 0.9871, 0.8566, 0.9854, 0.8657, 0.9812, 0.875, 0.981, 0.8841, 0.9823, 0.8932, 0.9799, 0.8998, 0.9717, 0.9051, 0.605, 0.8536, 0.602, 0.8636, 0.6038, 0.8734, 0.6084, 0.8834, 0.6085, 0.8931, 0.6071, 0.9028, 0.6097, 0.9098, 0.6185, 0.9156, 0.6273, 0.9098, 0.63, 0.9028, 0.6285, 0.8931, 0.6287, 0.8834, 0.6333, 0.8734, 0.6351, 0.8636, 0.6321, 0.8536, 0.6185, 0.847, 0.6451, 0.8437, 0.9441, 0.8437, 0.9441, 0.8357, 0.6451, 0.8357, 0.9843, 0.8399, 0.6441, 0.8399, 0.6441, 0.8311, 0.9843, 0.8311, 0.6451, 0.9129, 0.9441, 0.9129, 0.9441, 0.9041, 0.6451, 0.9041, 0.9843, 0.9156, 0.6441, 0.9156, 0.6441, 0.9059, 0.9843, 0.9059, 0.6451, 0.9041, 0.9441, 0.9041, 0.9441, 0.8934, 0.6451, 0.8934, 0.9843, 0.9059, 0.6441, 0.9059, 0.6441, 0.8942, 0.9843, 0.8942, 0.6451, 0.9183, 0.9441, 0.9183, 0.9441, 0.9129, 0.6451, 0.9129, 0.9846, 0.9205, 0.6444, 0.9205, 0.6444, 0.9146, 0.9846, 0.9146, 0.6451, 0.878, 0.9441, 0.878, 0.9441, 0.8675, 0.6451, 0.8675, 0.9843, 0.8773, 0.6441, 0.8773, 0.6441, 0.8659, 0.9843, 0.8659, 0.6451, 0.8675, 0.9441, 0.8675, 0.9441, 0.8557, 0.6451, 0.8557, 0.9843, 0.8659, 0.6441, 0.8659, 0.6441, 0.853, 0.9843, 0.853, 0.6451, 0.8934, 0.9441, 0.8934, 0.9441, 0.878, 0.6451, 0.878, 0.9843, 0.8942, 0.6441, 0.8942, 0.6441, 0.8773, 0.9843, 0.8773, 0.6451, 0.8557, 0.9441, 0.8557, 0.9441, 0.8437, 0.6451, 0.8437, 0.9843, 0.853, 0.6441, 0.853, 0.6441, 0.8399, 0.9843, 0.8399, 0.3328, 0.8347, 0.3254, 0.8302, 0.3242, 0.7702, 0.3323, 0.7662, 0.3178, 0.8373, 0.1158, 0.8373, 0.1075, 0.8323, 0.1075, 0.814, 0.1277, 0.8023, 0.1321, 0.7892, 0.138, 0.7842, 0.2061, 0.7859, 0.2187, 0.7815, 0.2246, 0.7663, 0.3176, 0.7646, 0.3242, 0.7702, 0.3254, 0.8302, 0.1075, 0.8323, 0.09991, 0.8371, 0.09991, 0.8112, 0.1075, 0.814, 0.3254, 0.7598, 0.3323, 0.7662, 0.3242, 0.7702, 0.3176, 0.7646, 0.1158, 0.8373, 0.3178, 0.8373, 0.3249, 0.8428, 0.1094, 0.8428, 0.125, 0.785, 0.1351, 0.7789, 0.138, 0.7842, 0.1321, 0.7892, 0.1351, 0.7789, 0.2024, 0.7821, 0.2061, 0.7859, 0.138, 0.7842, 0.09991, 0.8112, 0.1201, 0.7996, 0.1277, 0.8023, 0.1075, 0.814, 0.3249, 0.8428, 0.3178, 0.8373, 0.3254, 0.8302, 0.3328, 0.8347, 0.1158, 0.8373, 0.1094, 0.8428, 0.09991, 0.8371, 0.1075, 0.8323, 0.2142, 0.7775, 0.2212, 0.7618, 0.2246, 0.7663, 0.2187, 0.7815, 0.2212, 0.7618, 0.3254, 0.7598, 0.3176, 0.7646, 0.2246, 0.7663, 0.2024, 0.7821, 0.2142, 0.7775, 0.2187, 0.7815, 0.2061, 0.7859, 0.1201, 0.7996, 0.125, 0.785, 0.1321, 0.7892, 0.1277, 0.8023, 0.344, 0.8733, 0.1043, 0.8733, 0.1076, 0.8613, 0.3443, 0.8613, 0.6125, 0.888, 0.6333, 0.888, 0.6366, 0.8787, 0.6092, 0.8787, 0.6367, 0.8792, 0.3514, 0.8831, 0.3514, 0.8708, 0.6367, 0.8669, 0.5194, 0.8609, 0.4894, 0.8609, 0.4847, 0.8524, 0.5241, 0.8524, 0.4847, 0.8171, 0.5241, 0.8171, 0.5241, 0.8524, 0.4847, 0.8524, 0.3702, 0.8719, 0.593, 0.8719, 0.593, 0.9067, 0.3702, 0.9067, 0.4429, 0.853, 0.5175, 0.8529, 0.5174, 0.8028, 0.4428, 0.803, 0.634, 0.8215, 0.5415, 0.8225, 0.3538, 0.8225, 0.3538, 0.8634, 0.634, 0.8624, 0.3514, 0.8198, 0.5441, 0.8198, 0.6367, 0.8159, 0.6367, 0.8669, 0.3514, 0.8708, 0.6366, 0.8405, 0.6092, 0.8405, 0.6092, 0.8787, 0.6366, 0.8787, 0.4996, 0.7942, 0.5291, 0.7942, 0.5314, 0.7834, 0.4972, 0.7834, 0.4965, 0.7609, 0.5321, 0.7609, 0.5321, 0.7571, 0.4965, 0.7571, 0.5315, 0.8022, 0.3504, 0.8022, 0.3538, 0.8225, 0.5415, 0.8225, 0.4815, 0.8027, 0.5273, 0.8027, 0.5241, 0.8171, 0.4847, 0.8171, 0.5441, 0.8198, 0.3514, 0.8198, 0.3479, 0.7991, 0.5337, 0.7991, 0.4317, 0.8686, 0.5394, 0.868, 0.5393, 0.8076, 0.4316, 0.8082, 0.5348, 0.7527, 0.4156, 0.7527, 0.3632, 0.7677, 0.3504, 0.8022, 0.5315, 0.8022, 0.5294, 0.7699, 0.5367, 0.7599, 0.4806, 0.7781, 0.5282, 0.7781, 0.5273, 0.8027, 0.4815, 0.8027, 0.5337, 0.7991, 0.3479, 0.7991, 0.361, 0.7636, 0.4148, 0.7482, 0.5372, 0.7482, 0.5391, 0.7556, 0.5316, 0.7659, 0.4317, 0.8686, 0.4316, 0.8082, 0.4118, 0.8082, 0.412, 0.8686, 0.3945, 0.8682, 0.412, 0.8686, 0.4118, 0.8082, 0.3943, 0.8078, 0.4806, 0.752, 0.5282, 0.752, 0.5282, 0.7781, 0.4806, 0.7781, 0.4148, 0.7482, 0.361, 0.7636, 0.3724, 0.7259, 0.3923, 0.7259, 0.3937, 0.7309, 0.3743, 0.7309, 0.3632, 0.7677, 0.4156, 0.7527, 0.4972, 0.7834, 0.5314, 0.7834, 0.5321, 0.7662, 0.4965, 0.7662, 0.4965, 0.7662, 0.5321, 0.7662, 0.5321, 0.7609, 0.4965, 0.7609, 0.5834, 0.4949, 0.5713, 0.5107, 0.659, 0.5513, 0.6597, 0.5297, 0.5964, 0.684, 0.5974, 0.7025, 0.4312, 0.6993, 0.4404, 0.6809, 0.4252, 0.4749, 0.4571, 0.5026, 0.4571, 0.4628, 0.4404, 0.6809, 0.4312, 0.6993, 0.4119, 0.6873, 0.4304, 0.6771, 0.4611, 0.6933, 0.4156, 0.6848, 0.4252, 0.6323, 0.4673, 0.6335, 0.816, 0.7091, 0.8182, 0.7283, 0.7724, 0.6955, 0.7726, 0.6815, 0.5926, 0.5191, 0.5971, 0.501, 0.6715, 0.536, 0.6649, 0.5528, 0.4673, 0.6335, 0.4252, 0.6323, 0.4315, 0.552, 0.4707, 0.5564, 0.7726, 0.6815, 0.7724, 0.6955, 0.6444, 0.6917, 0.6432, 0.6753, 0.5019, 0.4782, 0.5101, 0.4617, 0.5971, 0.501, 0.5926, 0.5191, 0.4707, 0.5564, 0.4315, 0.552, 0.4152, 0.4671, 0.457, 0.4846, 0.6432, 0.6753, 0.6444, 0.6917, 0.5974, 0.7025, 0.5964, 0.684, 0.4269, 0.6207, 0.468, 0.6276, 0.4692, 0.5516, 0.4285, 0.5435, 0.7727, 0.6955, 0.7719, 0.6839, 0.6447, 0.6746, 0.6455, 0.6917, 0.5095, 0.4618, 0.5018, 0.4772, 0.5925, 0.5188, 0.5953, 0.5011, 0.4285, 0.5435, 0.4692, 0.5516, 0.4556, 0.4855, 0.4156, 0.4675, 0.6455, 0.6917, 0.6447, 0.6746, 0.5995, 0.6871, 0.6012, 0.7015, 0.6012, 0.7015, 0.5995, 0.6871, 0.4459, 0.6889, 0.4285, 0.6988, 0.4249, 0.5212, 0.4571, 0.5026, 0.4252, 0.4749, 0.4285, 0.6988, 0.4459, 0.6889, 0.4372, 0.6745, 0.4142, 0.686, 0.4154, 0.6853, 0.4591, 0.6932, 0.468, 0.6276, 0.4269, 0.6207, 0.8154, 0.7304, 0.8142, 0.7158, 0.7719, 0.6839, 0.7727, 0.6955, 0.8579, 0.6841, 0.816, 0.7091, 0.8111, 0.6186, 0.8555, 0.6597, 0.7719, 0.6839, 0.8142, 0.7158, 0.8114, 0.6221, 0.7719, 0.6839, 0.8114, 0.6221, 0.659, 0.5513, 0.6447, 0.6746, 0.7719, 0.6839, 0.659, 0.5513, 0.6447, 0.6746, 0.659, 0.5513, 0.5995, 0.6871, 0.5713, 0.5107, 0.4775, 0.4666, 0.4448, 0.5491, 0.4459, 0.6889, 0.5995, 0.6871, 0.4462, 0.6251, 0.5995, 0.6871, 0.5713, 0.5107, 0.4462, 0.6251, 0.4448, 0.5491, 0.4775, 0.4666, 0.4368, 0.4774, 0.5397, 0.6837, 0.5468, 0.6955, 0.547, 0.6436, 0.4448, 0.5491, 0.4462, 0.6251, 0.5713, 0.5107, 0.659, 0.5513, 0.5713, 0.5107, 0.5995, 0.6871, 0.8111, 0.6186, 0.8928, 0.6063, 0.8555, 0.6597, 0.7726, 0.6815, 0.8111, 0.6186, 0.816, 0.7091, 0.7726, 0.6815, 0.6649, 0.5528, 0.8111, 0.6186, 0.6432, 0.6753, 0.6649, 0.5528, 0.7726, 0.6815, 0.6432, 0.6753, 0.5964, 0.684, 0.6649, 0.5528, 0.5926, 0.5191, 0.4388, 0.5621, 0.4719, 0.4694, 0.4404, 0.6809, 0.441, 0.631, 0.5964, 0.684, 0.5964, 0.684, 0.441, 0.631, 0.5926, 0.5191, 0.4388, 0.5621, 0.4295, 0.4771, 0.4719, 0.4694, 0.4304, 0.6771, 0.441, 0.631, 0.4404, 0.6809, 0.4388, 0.5621, 0.5926, 0.5191, 0.441, 0.631, 0.6649, 0.5528, 0.5964, 0.684, 0.5926, 0.5191, 0.8111, 0.6186, 0.6649, 0.5528, 0.6715, 0.536, 0.8151, 0.6027, 0.0, 0.0, 0.0, 0.0, 0.0, 0.0, 0.0, 0.0, 0.0, 0.0, 0.0, 0.0, 0.817, 0.6032, 0.6597, 0.5297, 0.659, 0.5513, 0.8114, 0.6221, 0.8151, 0.6027, 0.8928, 0.6063, 0.8111, 0.6186, 0.817, 0.6032, 0.8114, 0.6221, 0.8944, 0.6039, 0.7811, 0.6051, 0.9239, 0.6206, 0.9211, 0.6022, 0.9712, 0.658, 0.9712, 0.6034, 0.8944, 0.6039, 0.8936, 0.6585, 0.8972, 0.6992, 0.9713, 0.6987, 0.9713, 0.6878, 0.8937, 0.6882, 0.9712, 0.7101, 0.9006, 0.7106, 0.9014, 0.722, 0.9714, 0.7215, 0.09241, 0.8435, 0.3439, 0.8435, 0.3439, 0.8588, 0.09241, 0.8588, 0.09241, 0.8588, 0.3439, 0.8588, 0.3439, 0.8728, 0.09241, 0.8728, 0.08679, 0.9017, 0.3458, 0.9016, 0.3464, 0.9138, 0.08688, 0.9139, 0.08688, 0.9139, 0.3464, 0.9138, 0.3466, 0.9235, 0.08707, 0.9236, 0.3424, 0.891, 0.08684, 0.8911, 0.08684, 0.8804, 0.3389, 0.8802, 0.8936, 0.6585, 0.8934, 0.6747, 0.971, 0.6742, 0.9712, 0.658, 0.9713, 0.6987, 0.8972, 0.6992, 0.9006, 0.7106, 0.9712, 0.7101, 0.97, 0.6008, 0.9211, 0.6022, 0.9239, 0.6206, 0.9705, 0.6192, 0.9714, 0.7215, 0.9014, 0.722, 0.9019, 0.733, 0.9719, 0.7325, 0.8934, 0.6747, 0.8937, 0.6882, 0.9713, 0.6878, 0.971, 0.6742, 0.08684, 0.8911, 0.3424, 0.891, 0.3458, 0.9016, 0.08679, 0.9017, 0.3439, 0.8435, 0.09241, 0.8435, 0.09241, 0.7938, 0.1144, 0.7938, 0.3439, 0.7938, 0.1035, 0.8938, 0.2586, 0.8938, 0.2587, 0.9076, 0.1005, 0.9076, 0.1025, 0.8849, 0.3413, 0.8849, 0.3381, 0.8938, 0.2586, 0.8938, 0.1035, 0.8938, 0.3413, 0.8849, 0.1025, 0.8849, 0.1027, 0.8748, 0.3443, 0.8748, 0.1005, 0.9076, 0.2587, 0.9076, 0.338, 0.9076, 0.3388, 0.9221, 0.0952, 0.9221, 0.3589, 0.9168, 0.6377, 0.9129, 0.6377, 0.9222, 0.3589, 0.9261, 0.3583, 0.9048, 0.6371, 0.9009, 0.6377, 0.9129, 0.3589, 0.9168, 0.3549, 0.894, 0.6369, 0.8901, 0.6371, 0.9009, 0.3583, 0.9048, 0.6369, 0.8901, 0.3549, 0.894, 0.3514, 0.8831, 0.6366, 0.8792, 0.9014, 0.722, 0.9006, 0.7106, 0.8574, 0.7132, 0.8142, 0.7158, 0.8154, 0.7304, 0.8555, 0.6597, 0.8928, 0.6063, 0.8959, 0.6566, 0.8538, 0.6622, 0.8936, 0.6585, 0.8944, 0.6039, 0.8959, 0.6566, 0.896, 0.6706, 0.8555, 0.6597, 0.8579, 0.6841, 0.8555, 0.6597, 0.896, 0.6706, 0.896, 0.6706, 0.8963, 0.6838, 0.8579, 0.6841, 0.8582, 0.6929, 0.8596, 0.7165, 0.8166, 0.719, 0.8579, 0.6841, 0.8963, 0.6838, 0.8982, 0.7031, 0.8582, 0.6929, 0.8962, 0.7035, 0.9008, 0.7153, 0.8596, 0.7165, 0.8936, 0.6585, 0.8538, 0.6622, 0.8934, 0.6747, 0.8558, 0.6891, 0.8934, 0.6747, 0.8538, 0.6622, 0.8934, 0.6747, 0.8558, 0.6891, 0.8937, 0.6882, 0.8558, 0.6891, 0.8972, 0.6992, 0.8937, 0.6882, 0.8114, 0.6221, 0.8538, 0.6622, 0.8944, 0.6039, 0.8558, 0.6891, 0.8538, 0.6622, 0.8114, 0.6221, 0.8142, 0.7158, 0.8154, 0.7304, 0.9019, 0.733, 0.9014, 0.722, 0.9027, 0.7241, 0.9032, 0.7331, 0.8182, 0.7283, 0.9018, 0.7128, 0.9027, 0.7241, 0.8182, 0.7283, 0.816, 0.7091, 0.8589, 0.7109, 0.1723, 0.8207, 0.1724, 0.856, 0.1782, 0.856, 0.1782, 0.8207, 0.0, 0.0, 0.0, 0.0, 0.0, 0.0, 0.0, 0.0, 0.121, 0.7724, 0.3505, 0.7724, 0.3439, 0.7938, 0.1144, 0.7938, 0.1404, 0.4709, 0.3608, 0.4709, 0.3671, 0.4503, 0.1467, 0.4503, 0.3356, 0.4319, 0.3356, 0.4075, 0.3515, 0.4075, 0.3515, 0.4319, 0.288, 0.5197, 0.288, 0.4786, 0.2202, 0.4786, 0.2202, 0.5197, 0.2219, 0.5197, 0.2219, 0.4786, 0.2402, 0.4786, 0.2402, 0.5197, 0.3486, 0.8293, 0.3487, 0.8468, 0.3609, 0.8557, 0.3608, 0.8203, 0.3058, 0.7167, 0.3269, 0.7167, 0.3615, 0.7326, 0.3568, 0.7518, 0.2891, 0.7375, 0.3101, 0.4194, 0.3732, 0.4306, 0.3822, 0.4066, 0.3494, 0.3933, 0.3307, 0.4033, 0.3459, 0.4356, 0.3663, 0.4355, 0.3765, 0.4057, 0.3354, 0.4059, 0.0, 0.0, 0.0, 0.0, 0.0, 0.0, 0.0, 0.0, 0.0, 0.0, 0.0, 0.0, 0.0, 0.0, 0.0, 0.0, 0.2743, 0.51, 0.2743, 0.4948, 0.2189, 0.4948, 0.2189, 0.51, 0.2346, 0.3605, 0.2321, 0.3514, 0.2045, 0.3791, 0.216, 0.3902, 0.2278, 0.8206, 0.2279, 0.8559, 0.2557, 0.847, 0.2556, 0.8294, 0.1949, 0.7119, 0.177, 0.6946, 0.2063, 0.6737, 0.2114, 0.6821, 0.0, 0.0, 0.0, 0.0, 0.0, 0.0, 0.0, 0.0, 0.2556, 0.8294, 0.2557, 0.847, 0.3245, 0.8469, 0.3245, 0.8293, 0.2114, 0.6821, 0.2063, 0.6737, 0.2869, 0.668, 0.2831, 0.6797, 0.3044, 0.3572, 0.3131, 0.3479, 0.2321, 0.3514, 0.2346, 0.3605, 0.3915, 0.8203, 0.3608, 0.8203, 0.3609, 0.8557, 0.3916, 0.8556, 0.3916, 0.838, 0.0, 0.0, 0.0, 0.0, 0.0, 0.0, 0.0, 0.0, 0.3269, 0.7167, 0.3058, 0.7167, 0.3028, 0.6992, 0.3131, 0.6885, 0.3407, 0.4377, 0.3407, 0.3966, 0.3588, 0.407, 0.3588, 0.4274, 0.3352, 0.3642, 0.3298, 0.372, 0.3307, 0.4033, 0.3494, 0.3933, 0.3438, 0.4289, 0.364, 0.4289, 0.364, 0.4085, 0.3438, 0.4085, 0.3245, 0.8293, 0.3245, 0.8469, 0.3487, 0.8468, 0.3486, 0.8293, 0.2831, 0.6797, 0.2869, 0.668, 0.3131, 0.6885, 0.3028, 0.6992, 0.3131, 0.3479, 0.3044, 0.3572, 0.3298, 0.372, 0.3352, 0.3642, 0.1934, 0.8088, 0.1934, 0.8442, 0.2579, 0.8441, 0.2578, 0.8087, 0.2044, 0.8071, 0.2045, 0.8424, 0.2533, 0.8423, 0.2533, 0.807, 0.2583, 0.8144, 0.2584, 0.8498, 0.1799, 0.8499, 0.1798, 0.8146, 0.2283, 0.8096, 0.2288, 0.8449, 0.2392, 0.8449, 0.2387, 0.8096, 0.2101, 0.8095, 0.2102, 0.8448, 0.2303, 0.8448, 0.2303, 0.8094, 0.1716, 0.8207, 0.1782, 0.8207, 0.1782, 0.856, 0.1717, 0.856, 0.0, 0.0, 0.0, 0.0, 0.0, 0.0, 0.0, 0.0, 0.1396, 0.4342, 0.1467, 0.4503, 0.3671, 0.4503, 0.3732, 0.4306, 0.3101, 0.4194, 0.2429, 0.4203, 0.164, 0.4348, 0.121, 0.7724, 0.1136, 0.7557, 0.145, 0.7555, 0.2265, 0.7456, 0.2891, 0.7375, 0.3568, 0.7518, 0.3505, 0.7724, 0.1809, 0.4055, 0.164, 0.4348, 0.2429, 0.4203, 0.216, 0.3902, 0.145, 0.7555, 0.1634, 0.7362, 0.1949, 0.7119, 0.2265, 0.7456, 0.1949, 0.7119, 0.192, 0.7522, 0.177, 0.6946, 0.216, 0.3902, 0.2045, 0.3791, 0.1809, 0.4055, 0.192, 0.7522, 0.1761, 0.7418, 0.1635, 0.6897, 0.177, 0.6946, 0.04171, 0.624, 0.0405, 0.6423, 0.0251, 0.636, 0.02659, 0.6134, 0.08632, 0.6013, 0.04171, 0.624, 0.02659, 0.6134, 0.08166, 0.5854, 0.1043, 0.5953, 0.177, 0.6946, 0.1635, 0.6897, 0.1047, 0.6093, 0.1382, 0.7431, 0.1761, 0.7418, 0.1964, 0.7502, 0.145, 0.7555, 0.1136, 0.7557, 0.0251, 0.636, 0.0405, 0.6423, 0.1152, 0.7417, 0.08166, 0.5854, 0.1043, 0.5953, 0.1047, 0.6093, 0.08632, 0.6013, 0.145, 0.7555, 0.1136, 0.7557, 0.1152, 0.7417, 0.1382, 0.7431, 0.1382, 0.7431, 0.1152, 0.7417, 0.0405, 0.6423, 0.04171, 0.624, 0.08632, 0.6013, 0.1047, 0.6093, 0.1635, 0.6897, 0.1761, 0.7418, 0.164, 0.4348, 0.1809, 0.4055, 0.1758, 0.3967, 0.1587, 0.4195, 0.1587, 0.4195, 0.1428, 0.4239, 0.1396, 0.4342, 0.164, 0.4348, 0.2045, 0.3791, 0.1307, 0.2802, 0.1311, 0.2937, 0.1852, 0.3818, 0.1307, 0.2802, 0.109, 0.2707, 0.1134, 0.286, 0.1311, 0.2937, 0.1809, 0.4055, 0.2045, 0.3791, 0.1852, 0.3818, 0.1758, 0.3967, 0.06943, 0.3253, 0.07059, 0.3078, 0.05606, 0.2976, 0.05463, 0.3193, 0.109, 0.2707, 0.05606, 0.2976, 0.07059, 0.3078, 0.1134, 0.286, 0.1428, 0.4239, 0.06943, 0.3253, 0.05463, 0.3193, 0.1396, 0.4342, 0.1428, 0.4239, 0.1587, 0.4195, 0.1758, 0.3967, 0.1852, 0.3818, 0.1311, 0.2937, 0.1134, 0.286, 0.07059, 0.3078, 0.06943, 0.3253, 0.6295, 0.9132, 0.6328, 0.9042, 0.6312, 0.8961, 0.6312, 0.888, 0.6147, 0.888, 0.6147, 0.8961, 0.6131, 0.9042, 0.6164, 0.9132, 0.6229, 0.9201, 0.1193, 0.5333, 0.1193, 0.5467, 0.3608, 0.5467, 0.3608, 0.5333, 0.9711, 0.7021, 0.8982, 0.7031, 0.8963, 0.6838, 0.9728, 0.6828, 0.3262, 0.8841, 0.2658, 0.8841, 0.2678, 0.8798, 0.3305, 0.8798, 0.9724, 0.6556, 0.8959, 0.6566, 0.8928, 0.6063, 0.9706, 0.6146, 0.3393, 0.8824, 0.09114, 0.8812, 0.09114, 0.8919, 0.3427, 0.8931, 0.896, 0.6706, 0.9725, 0.6696, 0.9728, 0.6828, 0.8963, 0.6838, 0.3432, 0.9089, 0.09114, 0.9077, 0.09114, 0.9227, 0.3432, 0.9239, 0.9027, 0.7241, 0.9714, 0.7232, 0.9719, 0.7322, 0.9032, 0.7331, 0.09114, 0.8812, 0.3393, 0.8824, 0.3359, 0.8717, 0.09114, 0.8705, 0.8982, 0.7031, 0.9711, 0.7021, 0.9711, 0.7119, 0.9018, 0.7128, 0.1193, 0.5186, 0.1193, 0.5333, 0.3608, 0.5333, 0.3608, 0.5186, 0.8959, 0.6566, 0.9724, 0.6556, 0.9725, 0.6696, 0.896, 0.6706, 0.1723, 0.8207, 0.1528, 0.8207, 0.1529, 0.8561, 0.1724, 0.856, 0.9018, 0.7128, 0.9711, 0.7119, 0.9714, 0.7232, 0.9027, 0.7241, 0.3608, 0.5186, 0.3608, 0.4709, 0.1404, 0.4709, 0.1193, 0.4709, 0.1193, 0.5186, 0.8567, 0.7117, 0.8551, 0.6858, 0.8112, 0.7144, 0.8984, 0.6974, 0.8551, 0.6858, 0.8567, 0.7117, 0.9022, 0.709, 0.6178, 0.8924, 0.6178, 0.923, 0.627, 0.923, 0.627, 0.8924, 0.6237, 0.8924, 0.6237, 0.923, 0.6123, 0.923, 0.6123, 0.8924, 0.6261, 0.8924, 0.6261, 0.9223, 0.6142, 0.9223, 0.6142, 0.8924, 0.5619, 0.9404, 0.5485, 0.9506, 0.5352, 0.9404, 0.5403, 0.924, 0.5568, 0.924, 0.6086, 0.8924, 0.6086, 0.923, 0.6178, 0.923, 0.6178, 0.8924, 0.6123, 0.8924, 0.6123, 0.923, 0.6237, 0.923, 0.6237, 0.8924, 0.5485, 0.9506, 0.5619, 0.9404, 0.5568, 0.924, 0.5403, 0.924, 0.5352, 0.9404, 0.6168, 0.8924, 0.6168, 0.923, 0.626, 0.923, 0.626, 0.8924, 0.6257, 0.8939, 0.6257, 0.9225, 0.6143, 0.9225, 0.6143, 0.8939, 0.6225, 0.8924, 0.6225, 0.923, 0.6111, 0.923, 0.6111, 0.8924, 0.5619, 0.9404, 0.5485, 0.9506, 0.5352, 0.9404, 0.5403, 0.924, 0.5568, 0.924, 0.6076, 0.8924, 0.6076, 0.923, 0.6168, 0.923, 0.6168, 0.8924, 0.6143, 0.8939, 0.6143, 0.9225, 0.6257, 0.9225, 0.6257, 0.8939, 0.5478, 0.9518, 0.5628, 0.9403, 0.5571, 0.9218, 0.5385, 0.9218, 0.5328, 0.9403, 0.2245, 0.4438, 0.2252, 0.4517, 0.1788, 0.4518, 0.1788, 0.4484, 0.1788, 0.4484, 0.1788, 0.4518, 0.175, 0.4548, 0.175, 0.4461, 0.0, 0.0, 0.0, 0.0, 0.0, 0.0, 0.0, 0.0, 0.2281, 0.4399, 0.2281, 0.4547, 0.2252, 0.4517, 0.2245, 0.4438, 0.2252, 0.4517, 0.2281, 0.4547, 0.175, 0.4548, 0.1788, 0.4518, 0.2281, 0.4399, 0.2245, 0.4438, 0.1788, 0.4484, 0.175, 0.4461, 0.08987, 0.8798, 0.3415, 0.8798, 0.3395, 0.891, 0.0944, 0.891, 0.3425, 0.8294, 0.1139, 0.8283, 0.1139, 0.8426, 0.343, 0.8437, 0.2661, 0.83, 0.3383, 0.83, 0.3383, 0.8426, 0.2662, 0.8426, 0.3217, 0.8919, 0.3158, 0.8841, 0.3358, 0.8798, 0.3423, 0.8878, 0.3319, 0.8878, 0.2691, 0.8878, 0.267, 0.8919, 0.3275, 0.8919, 0.09246, 0.8919, 0.267, 0.8919, 0.2691, 0.8878, 0.08778, 0.8878, 0.1107, 0.8841, 0.1042, 0.8919, 0.08869, 0.8878, 0.09562, 0.8798, 0.4571, 0.5026, 0.4889, 0.4749, 0.4571, 0.4628, 0.4571, 0.5026, 0.4893, 0.5212, 0.4889, 0.4749])
me_stg128.materials.append(mat_stg)
me_stg128.use_remesh_preserve_volume = False
me_stg128.use_remesh_preserve_attributes = False
me_stg128.use_mirror_vertex_groups = False
me_stg128.update()
me_stg44_001 = bpy.data.meshes.new('Stg44.001')
me_stg44_001.from_pydata([(-0.3664, -0.2138, -0.007799), (-0.6613, -0.4166, -0.04891), (-0.5812, -0.5331, -0.03705), (-0.6333, -1.404, 0.02052), (-0.5965, -1.428, 0.03286), (-0.04309, -1.464, 0.1371), (-0.2427, -0.847, 0.03645), (0.0458, -1.391, 0.06156), (-0.3293, -0.4343, -0.0487), (-0.6939, -0.4167, -0.1244), (-0.6064, -0.5339, -0.1023), (-0.6651, -1.405, -0.08436), (-0.6295, -1.482, -0.07437), (-0.02631, -1.501, 0.05049), (-0.181, -0.8504, -0.003794), (-0.3443, -0.2175, -0.1154), (-0.6342, -0.4211, -0.1807), (-0.5575, -0.5371, -0.1523), (-0.5945, -1.41, -0.168), (-0.5561, -1.435, -0.1632), (-0.007031, -1.47, -0.03797), (-0.2217, -0.8505, -0.06525), (-0.6305, -0.003636, -0.06838), (-0.687, 0.9779, -0.1994), (-0.6753, 1.295, -0.208), (-0.6865, 1.297, -0.1537), (-0.6982, 0.9797, -0.1451), (-0.6897, 1.295, -0.2109), (-0.7009, 1.297, -0.1566), (-0.7014, 0.9789, -0.2024), (-0.7125, 0.9807, -0.1481), (-0.6058, 0.9818, -0.193), (-0.5948, 1.282, -0.2011), (-0.61, 1.284, -0.1273), (-0.621, 0.9844, -0.1192), (-0.6871, 0.9953, -0.1961), (-0.6768, 1.274, -0.2037), (-0.6865, 1.276, -0.1568), (-0.6968, 0.9969, -0.1493), (-0.6202, 3.287, -0.2098), (-0.6249, 3.159, -0.2064), (-0.6142, 3.158, -0.2585), (-0.6095, 3.285, -0.262), (-0.6148, 3.287, -0.2031), (-0.6195, 3.159, -0.1997), (-0.6066, 3.157, -0.2625), (-0.6019, 3.285, -0.2659), (-0.6657, 3.287, -0.2791), (-0.6704, 3.159, -0.2757), (-0.6833, 3.161, -0.2129), (-0.6787, 3.289, -0.2164), (-0.6669, 3.287, -0.2738), (-0.6716, 3.159, -0.2704), (-0.6823, 3.161, -0.2183), (-0.6776, 3.289, -0.2217), (-0.6948, 3.288, -0.2635), (-0.6995, 3.161, -0.26), (-0.7039, 3.161, -0.2389), (-0.6992, 3.289, -0.2423), (-0.69, 3.288, -0.2606), (-0.6947, 3.161, -0.2572), (-0.6983, 3.161, -0.2396), (-0.6936, 3.289, -0.243), (-0.3062, 3.116, -0.1951), (-0.2996, 3.294, -0.1999), (-0.3109, 3.296, -0.145), (-0.3175, 3.117, -0.1402), (-0.3453, 3.116, -0.2235), (-0.3387, 3.295, -0.2283), (-0.358, 3.298, -0.1344), (-0.3646, 3.119, -0.1296), (-0.6114, 3.171, -0.2374), (-0.6074, 3.28, -0.2404), (-0.6098, 3.281, -0.2285), (-0.6139, 3.171, -0.2255), (-0.3846, 3.379, -0.1917), (-0.4139, 2.583, -0.1702), (-0.3787, 3.379, -0.1613), (-0.4081, 2.583, -0.1399), (-0.3532, 3.379, -0.1439), (-0.3825, 2.583, -0.1225), (-0.3228, 3.378, -0.1497), (-0.3521, 2.582, -0.1283), (-0.3055, 3.376, -0.1753), (-0.3348, 2.58, -0.1539), (-0.3113, 3.376, -0.2057), (-0.3406, 2.58, -0.1842), (-0.3369, 3.376, -0.223), (-0.3662, 2.58, -0.2016), (-0.3672, 3.377, -0.2172), (-0.3965, 2.581, -0.1958), (-0.3047, 2.373, -0.1405), (-0.2969, 2.586, -0.1462), (-0.5695, 2.381, -0.1953), (-0.5617, 2.594, -0.201), (-0.5403, 2.379, -0.2247), (-0.5324, 2.592, -0.2304), (-0.5464, 2.594, -0.1625), (-0.5543, 2.381, -0.1567), (-0.3118, 2.585, -0.2039), (-0.3334, 2.588, -0.09921), (-0.3412, 2.375, -0.09347), (-0.3197, 2.372, -0.1982), (-0.3501, 1.439, -0.1176), (-0.3157, 2.373, -0.1428), (-0.5933, 1.446, -0.168), (-0.5589, 2.381, -0.1931), (-0.5725, 1.445, -0.1893), (-0.5381, 2.379, -0.2145), (-0.5482, 2.381, -0.1653), (-0.5827, 1.447, -0.1401), (-0.331, 2.372, -0.1885), (-0.3478, 2.375, -0.1069), (-0.3822, 1.441, -0.08177), (-0.3654, 1.438, -0.1633), (-0.5238, 0.6837, -0.188), (-0.4958, 1.442, -0.2084), (-0.5197, 1.446, -0.09259), (-0.5476, 0.6877, -0.07218), (-0.3226, 1.436, -0.1916), (-0.354, 1.441, -0.03921), (-0.3312, 1.204, -0.1854), (-0.3626, 1.209, -0.03295), (-0.137, 1.179, -0.1609), (-0.1748, 1.185, 0.02295), (-0.149, 0.8442, -0.1531), (-0.1869, 0.8506, 0.03072), (-0.09378, 0.7267, -0.1364), (-0.1316, 0.733, 0.04742), (-0.09152, 0.781, -0.1391), (-0.1294, 0.7873, 0.04474), (-0.2227, 1.171, 0.01355), (-0.1849, 1.165, -0.1703), (-0.1944, 1.191, 0.01871), (-0.1565, 1.185, -0.1652), (-0.3323, 0.7119, -0.03272), (-0.5452, 0.6873, -0.084), (-0.3102, 0.7082, -0.1403), (-0.5263, 0.6841, -0.1757), (-0.6175, 0.7076, -0.1856), (-0.5817, 0.7046, -0.1972), (-0.5111, 0.6867, -0.05774), (-0.4846, 0.6823, -0.1863), (-0.5173, 1.445, -0.1044), (-0.6226, 1.45, -0.1741), (-0.4984, 1.442, -0.1961), (-0.5902, 1.448, -0.2055), (-0.5544, 1.445, -0.2171), (-0.577, 1.449, -0.1075), (-0.3346, 0.04478, -0.1225), (-0.3568, 0.04849, -0.01486), (-0.2762, 0.0611, -0.111), (-0.2984, 0.06481, -0.003405), (-0.2188, 0.713, -0.009386), (-0.1967, 0.7093, -0.117), (-0.2317, 0.03933, -0.1011), (-0.2538, 0.04304, 0.006527), (-0.1935, 0.3493, 0.008388), (-0.1713, 0.3456, -0.09923), (-0.1788, 0.5303, 0.005164), (-0.1566, 0.5266, -0.1025), (-0.1665, 0.7242, 0.001002), (-0.1443, 0.7205, -0.1066), (-0.1292, 0.5694, 0.01402), (-0.1071, 0.5656, -0.0936), (-0.06038, 0.2087, -0.07167), (-0.08254, 0.2124, 0.03595), (-0.1297, 0.2757, 0.02405), (-0.1076, 0.272, -0.08357), (-0.04506, 0.3041, 0.01227), (-0.03404, 0.3023, -0.04123), (0.008874, 0.5078, -0.03949), (-0.002143, 0.5097, 0.01401), (-0.03127, 0.5029, 0.008245), (-0.02026, 0.5011, -0.04526), (-0.1271, 0.6274, 0.01246), (-0.1049, 0.6237, -0.09516), (-0.07657, 0.5585, -0.003001), (-0.06555, 0.5567, -0.0565), (-0.04667, 0.5862, 0.002201), (-0.03565, 0.5844, -0.0513), (0.06021, -0.211, 0.07996), (0.08237, -0.2147, -0.02766), (0.1214, -0.2088, 0.09248), (0.1435, -0.2125, -0.01514), (0.2247, -0.06308, -0.00359), (0.2025, -0.05936, 0.104), (-0.1237, 0.2044, -0.08884), (-0.1928, 0.1311, -0.09572), (-0.1981, 0.04689, -0.1158), (-0.6438, -0.005784, -0.1664), (-0.359, -0.01215, -0.01323), (-0.5366, -0.006305, -0.03908), (-0.3368, -0.01586, -0.1208), (-0.6762, -0.003746, -0.135), (-0.5707, -0.005755, -0.06534), (-0.6079, -0.007419, -0.178), (-0.5518, -0.00892, -0.1571), (-0.5101, -0.01074, -0.1676)], [], [(17, 18, 11, 10), (21, 14, 7, 20), (3, 11, 12, 4), (1, 9, 10, 2), (10, 11, 3, 2), (7, 14, 6, 5), (11, 18, 19, 12), (12, 13, 5, 4), (9, 16, 17, 10), (19, 20, 13, 12), (27, 28, 25, 24), (29, 30, 28, 27), (23, 24, 25, 26), (29, 23, 26, 30), (30, 26, 25, 28), (29, 27, 24, 23), (35, 36, 32, 31), (36, 37, 33, 32), (37, 38, 34, 33), (38, 35, 31, 34), (52, 56, 60), (51, 55, 59), (39, 41, 42), (46, 45, 43), (48, 45, 47), (50, 44, 49), (135, 153, 154), (56, 47, 55), (58, 50, 57), (53, 40, 54), (51, 41, 52), (56, 55, 59), (58, 57, 61), (61, 54, 62), (59, 51, 60), (56, 57, 60), (59, 55, 58), (55, 56, 58), (59, 62, 61), (67, 68, 64), (69, 70, 66), (63, 64, 66), (69, 65, 64), (70, 69, 74), (186, 185, 165), (155, 151, 188), (75, 76, 78), (77, 78, 80), (79, 80, 81), (81, 82, 84), (83, 84, 85), (85, 86, 88), (89, 90, 76), (87, 88, 89), (75, 77, 89), (102, 99, 91), (100, 101, 92), (101, 100, 97), (99, 102, 95), (93, 94, 96), (94, 93, 97), (66, 67, 63), (165, 171, 172), (93, 95, 98), (96, 94, 97), (114, 111, 104), (112, 113, 103), (111, 114, 108), (105, 106, 108), (106, 105, 109), (121, 116, 119), (139, 190, 194), (118, 117, 116), (121, 119, 120), (134, 133, 124), (152, 151, 155), (125, 123, 126), (125, 126, 130), (127, 129, 130), (132, 131, 133), (148, 144, 194), (192, 141, 136), (120, 119, 117), (150, 149, 151), (167, 168, 158), (159, 158, 160), (159, 160, 164), (179, 180, 176), (138, 197, 196), (169, 170, 168), (168, 187, 167), (157, 188, 158), (173, 174, 170), (127, 128, 118), (170, 187, 168), (173, 172, 174), (161, 175, 176), (179, 178, 180), (122, 131, 132), (163, 164, 177), (175, 177, 179), (173, 177, 178), (172, 171, 180), (173, 179, 172), (171, 180, 174), (113, 112, 109), (183, 184, 185), (187, 189, 188), (181, 182, 184), (187, 188, 158), (68, 67, 71), (117, 122, 120), (189, 182, 155), (147, 143, 145), (198, 197, 138), (150, 191, 149), (196, 190, 140), (53, 61, 57), (53, 57, 49), (52, 48, 56), (40, 53, 49), (40, 49, 44), (40, 44, 41), (44, 45, 41), (41, 48, 52), (45, 48, 41), (62, 58, 54), (58, 54, 50), (51, 55, 47), (54, 39, 50), (50, 39, 43), (42, 46, 39), (43, 45, 44), (46, 42, 47), (47, 42, 51), (40, 41, 39), (56, 58, 57), (47, 45, 46), (43, 44, 50), (137, 135, 154), (48, 47, 56), (57, 50, 49), (54, 40, 39), (42, 41, 51), (60, 59, 56), (62, 58, 61), (53, 54, 61), (60, 51, 52), (60, 57, 61), (62, 59, 58), (64, 65, 66), (60, 61, 59), (63, 67, 64), (65, 69, 66), (154, 176, 160), (69, 64, 68), (73, 69, 68), (72, 73, 68), (69, 73, 74), (166, 186, 165), (178, 176, 180), (164, 176, 178), (176, 154, 162), (137, 154, 160), (160, 176, 164), (158, 188, 149), (158, 137, 160), (158, 142, 137), (198, 142, 149), (89, 77, 85), (151, 149, 188), (149, 193, 198), (80, 82, 81), (77, 75, 78), (79, 77, 80), (84, 86, 85), (83, 81, 84), (88, 90, 89), (87, 85, 88), (75, 89, 76), (101, 91, 92), (85, 81, 83), (87, 89, 85), (79, 81, 77), (81, 85, 77), (99, 92, 91), (71, 67, 70), (98, 101, 97), (96, 99, 95), (95, 93, 96), (93, 98, 97), (70, 67, 66), (74, 71, 70), (114, 107, 108), (166, 165, 172), (102, 91, 101), (95, 102, 101), (98, 95, 101), (92, 99, 100), (99, 96, 97), (100, 99, 97), (103, 114, 104), (104, 112, 103), (115, 116, 121), (107, 105, 108), (105, 110, 109), (156, 155, 182), (123, 132, 134), (129, 127, 125), (125, 132, 123), (125, 127, 115), (121, 125, 115), (132, 125, 121), (146, 139, 144), (139, 194, 144), (115, 118, 116), (122, 121, 120), (123, 134, 124), (156, 152, 155), (181, 156, 182), (189, 187, 165), (123, 124, 126), (129, 125, 130), (128, 127, 130), (134, 132, 133), (195, 192, 136), (119, 116, 117), (152, 150, 151), (157, 158, 167), (157, 158, 159), (163, 159, 164), (175, 179, 176), (138, 196, 140), (145, 138, 140), (147, 145, 140), (167, 169, 168), (169, 173, 170), (115, 127, 118), (182, 189, 165), (165, 185, 182), (174, 171, 170), (172, 171, 174), (185, 184, 182), (171, 165, 187), (170, 171, 187), (136, 143, 148), (164, 178, 177), (162, 161, 176), (177, 178, 179), (121, 122, 132), (153, 135, 159), (175, 163, 177), (153, 175, 161), (175, 153, 159), (175, 159, 163), (186, 166, 181), (135, 157, 159), (183, 186, 181), (141, 157, 135), (157, 141, 150), (150, 192, 191), (189, 155, 188), (150, 167, 157), (169, 172, 173), (141, 192, 150), (156, 181, 166), (152, 156, 166), (167, 150, 169), (152, 166, 172), (150, 152, 172), (169, 150, 172), (174, 178, 173), (179, 180, 172), (177, 173, 179), (174, 178, 180), (110, 113, 109), (186, 183, 185), (148, 147, 146), (183, 181, 184), (168, 187, 158), (72, 68, 71), (117, 118, 122), (131, 124, 133), (128, 130, 126), (131, 126, 124), (126, 122, 118), (128, 126, 118), (126, 131, 122), (148, 143, 147), (144, 148, 146), (191, 193, 149), (142, 198, 138), (142, 158, 149), (190, 139, 140), (139, 146, 147), (140, 139, 147), (39, 46, 43), (21, 20, 19, 18, 17, 16, 196, 193, 15), (15, 8, 14, 21), (194, 9, 1, 22), (7, 5, 13, 20), (8, 0, 6, 14), (191, 0, 8, 15, 193), (9, 194, 196, 16), (6, 0, 191, 22, 1, 2, 3, 4, 5), (195, 136, 22), (22, 148, 194), (22, 136, 148)])
me_stg44_001.polygons.foreach_set('use_smooth', [0, 0, 0, 0, 0, 0, 0, 0, 0, 0, 0, 0, 0, 0, 0, 0, 0, 0, 0, 0, 0, 0, 0, 0, 0, 0, 0, 0, 0, 0, 0, 0, 0, 0, 0, 0, 0, 0, 0, 0, 0, 0, 0, 0, 0, 0, 1, 0, 0, 0, 0, 1, 1, 1, 0, 0, 0, 0, 0, 0, 0, 0, 0, 0, 0, 0, 0, 1, 1, 0, 0, 0, 0, 0, 0, 0, 0, 0, 0, 0, 0, 0, 0, 0, 0, 0, 0, 0, 0, 0, 0, 0, 0, 0, 0, 0, 0, 0, 0, 0, 0, 0, 0, 0, 0, 0, 0, 0, 0, 0, 0, 0, 0, 0, 0, 0, 0, 0, 0, 0, 0, 0, 0, 0, 0, 0, 0, 0, 0, 0, 0, 0, 0, 0, 0, 0, 0, 0, 0, 0, 0, 0, 0, 0, 0, 0, 0, 0, 0, 0, 0, 0, 0, 0, 0, 0, 0, 0, 0, 0, 0, 0, 0, 0, 0, 0, 0, 0, 0, 0, 0, 0, 0, 1, 0, 0, 0, 1, 1, 1, 0, 0, 0, 0, 0, 0, 0, 0, 0, 0, 0, 0, 0, 1, 0, 0, 0, 0, 0, 0, 0, 0, 0, 0, 1, 0, 0, 0, 0, 0, 0, 0, 0, 0, 0, 0, 0, 0, 0, 0, 0, 0, 0, 0, 0, 0, 0, 0, 0, 0, 0, 0, 0, 0, 0, 0, 0, 0, 0, 0, 0, 0, 0, 0, 0, 0, 0, 0, 0, 0, 0, 0, 0, 0, 0, 0, 0, 0, 0, 0, 0, 0, 0, 0, 0, 0, 0, 0, 0, 0, 0, 0, 0, 0, 0, 0, 0, 0, 0, 0, 0, 0, 0, 0, 0, 0, 0, 0, 0, 0, 0, 0, 0, 0, 0, 0, 0, 0, 0, 0, 0, 0, 0, 0, 0, 0, 0, 0])
_uv = me_stg44_001.uv_layers.new(name='UVMap')
_uv.uv.foreach_set('vector', [0.7719, 0.6839, 0.4459, 0.6889, 0.4297, 0.6957, 0.7734, 0.6893, 0.659, 0.5513, 0.6597, 0.5297, 0.4571, 0.5026, 0.4252, 0.4749, 0.4404, 0.6809, 0.4312, 0.6993, 0.4225, 0.686, 0.4304, 0.6771, 0.816, 0.7091, 0.8182, 0.7283, 0.7724, 0.6955, 0.7726, 0.6815, 0.773, 0.6892, 0.4325, 0.6961, 0.4404, 0.6809, 0.7726, 0.6815, 0.5101, 0.4617, 0.6715, 0.536, 0.6649, 0.5528, 0.4889, 0.4749, 0.4285, 0.6988, 0.4459, 0.6889, 0.4372, 0.6745, 0.4248, 0.6847, 0.4263, 0.6835, 0.429, 0.474, 0.457, 0.4846, 0.4611, 0.6933, 0.8154, 0.7304, 0.8142, 0.7158, 0.7719, 0.6839, 0.7727, 0.6955, 0.4591, 0.6932, 0.4556, 0.4855, 0.4294, 0.4744, 0.426, 0.6841, 0.5, 0.8614, 0.5, 0.8939, 0.5086, 0.8939, 0.5086, 0.8614, 0.1907, 0.8238, 0.1907, 0.8475, 0.3263, 0.8475, 0.3263, 0.8238, 0.5767, 0.8614, 0.7623, 0.8614, 0.7623, 0.8939, 0.5767, 0.8939, 0.5, 0.8614, 0.5086, 0.8614, 0.5086, 0.8939, 0.5, 0.8939, 0.5012, 0.7668, 0.5098, 0.7664, 0.5086, 0.8885, 0.5, 0.8885, 0.4572, 0.9574, 0.57, 0.9574, 0.57, 0.9521, 0.457, 0.9521, 0.2507, 0.9032, 0.3229, 0.9032, 0.3252, 0.8773, 0.2477, 0.8773, 0.3177, 0.9007, 0.3365, 0.901, 0.3424, 0.8693, 0.3127, 0.8689, 0.3247, 0.8986, 0.2507, 0.8986, 0.2479, 0.8772, 0.3275, 0.8772, 0.3365, 0.901, 0.3177, 0.9007, 0.3127, 0.8689, 0.3424, 0.8693, 0.8992, 0.4585, 0.9055, 0.4681, 0.9062, 0.4665, 0.8929, 0.4265, 0.9055, 0.4681, 0.9062, 0.4665, 0.8939, 0.4375, 0.9141, 0.3893, 0.9141, 0.4376, 0.8928, 0.4344, 0.8928, 0.384, 0.9181, 0.4344, 0.8929, 0.4781, 0.8929, 0.462, 0.9149, 0.4777, 0.9234, 0.4757, 0.889, 0.4581, 0.889, 0.4764, 0.002097, 0.004614, 0.002097, 0.004614, 0.002097, 0.004614, 0.9038, 0.3882, 0.8953, 0.4386, 0.9038, 0.4386, 0.9081, 0.4389, 0.9165, 0.4389, 0.9081, 0.3885, 0.8996, 0.389, 0.9174, 0.389, 0.8996, 0.4316, 0.8996, 0.4316, 0.9174, 0.389, 0.8996, 0.389, 0.002097, 0.004614, 0.002097, 0.004614, 0.002097, 0.004614, 0.002097, 0.004614, 0.002097, 0.004614, 0.002097, 0.004614, 0.8911, 0.389, 0.8996, 0.4316, 0.8911, 0.4316, 0.8911, 0.4316, 0.8996, 0.4316, 0.8911, 0.389, 0.9055, 0.4681, 0.914, 0.4681, 0.9062, 0.4665, 0.9062, 0.4665, 0.9055, 0.4681, 0.914, 0.4681, 0.8983, 0.4386, 0.8983, 0.3882, 0.9069, 0.4386, 0.9105, 0.4321, 0.8988, 0.4321, 0.8988, 0.3889, 0.8702, 0.3546, 0.9301, 0.3558, 0.9301, 0.3415, 0.9365, 0.35, 0.868, 0.3507, 0.8686, 0.3361, 0.8944, 0.3712, 0.8944, 0.442, 0.9165, 0.3712, 0.9287, 0.3562, 0.9208, 0.3424, 0.8986, 0.3424, 0.868, 0.3507, 0.9365, 0.35, 0.8804, 0.4427, 0.2101, 0.8095, 0.2102, 0.8448, 0.2579, 0.8441, 0.1396, 0.4342, 0.1467, 0.4503, 0.164, 0.4348, 0.9688, 0.3645, 0.6665, 0.3676, 0.6657, 0.362, 0.968, 0.3606, 0.6657, 0.3636, 0.6653, 0.3529, 0.9676, 0.3499, 0.6653, 0.3529, 0.968, 0.3404, 0.968, 0.3404, 0.6657, 0.3435, 0.6665, 0.3407, 0.9604, 0.3425, 0.6652, 0.3425, 0.9604, 0.3464, 0.9604, 0.3464, 0.6652, 0.3464, 0.6652, 0.3557, 0.961, 0.3628, 0.6658, 0.3628, 0.6658, 0.3666, 0.9604, 0.3557, 0.6652, 0.3557, 0.9604, 0.365, 0.3876, 0.8394, 0.3959, 0.8359, 0.3792, 0.8359, 0.5856, 0.3385, 0.6652, 0.3385, 0.5856, 0.33, 0.6649, 0.3338, 0.5834, 0.3346, 0.6665, 0.3271, 0.5834, 0.3346, 0.6649, 0.3338, 0.6644, 0.4101, 0.6652, 0.3385, 0.5856, 0.3385, 0.5856, 0.4108, 0.5856, 0.4182, 0.6652, 0.4182, 0.6652, 0.4108, 0.6587, 0.4188, 0.5771, 0.4196, 0.6644, 0.4101, 0.9208, 0.3424, 0.8907, 0.3562, 0.8986, 0.3424, 0.2279, 0.8559, 0.3245, 0.8469, 0.3245, 0.8293, 0.9717, 0.9051, 0.9634, 0.8998, 0.9799, 0.8998, 0.6097, 0.9098, 0.6185, 0.9156, 0.6273, 0.9098, 0.6451, 0.8437, 0.9441, 0.8437, 0.9441, 0.8357, 0.9843, 0.8399, 0.6441, 0.8399, 0.6441, 0.8311, 0.9441, 0.8437, 0.6451, 0.8437, 0.9441, 0.9129, 0.6451, 0.9183, 0.9441, 0.9183, 0.9441, 0.9129, 0.9846, 0.9205, 0.6444, 0.9205, 0.9846, 0.9146, 0.5415, 0.8225, 0.6365, 0.8752, 0.634, 0.8215, 0.3432, 0.9089, 0.09114, 0.9077, 0.09114, 0.9227, 0.3702, 0.8719, 0.593, 0.8719, 0.593, 0.9067, 0.4429, 0.853, 0.5175, 0.8529, 0.5174, 0.8028, 0.4965, 0.7609, 0.5321, 0.7609, 0.5321, 0.7571, 0.1782, 0.8207, 0.1782, 0.856, 0.2584, 0.8498, 0.4317, 0.8686, 0.5394, 0.868, 0.4316, 0.8082, 0.4317, 0.8686, 0.4316, 0.8082, 0.4118, 0.8082, 0.3945, 0.8682, 0.412, 0.8686, 0.4118, 0.8082, 0.4965, 0.7662, 0.5321, 0.7662, 0.5321, 0.7609, 0.6371, 0.9009, 0.6377, 0.9222, 0.08707, 0.9236, 0.09241, 0.8588, 0.3439, 0.8588, 0.3439, 0.8728, 0.6366, 0.8405, 0.6092, 0.8405, 0.6333, 0.888, 0.1723, 0.8207, 0.1724, 0.856, 0.1782, 0.856, 0.3356, 0.4319, 0.3356, 0.4075, 0.3515, 0.4075, 0.288, 0.5197, 0.2202, 0.4786, 0.288, 0.4786, 0.2219, 0.5197, 0.2219, 0.4786, 0.2402, 0.4786, 0.3486, 0.8293, 0.3487, 0.8468, 0.3609, 0.8557, 0.3359, 0.8717, 0.09114, 0.8705, 0.09114, 0.8919, 0.3459, 0.4356, 0.3663, 0.4355, 0.3765, 0.4057, 0.002097, 0.004614, 0.002097, 0.004614, 0.002097, 0.004614, 0.002097, 0.004614, 0.002097, 0.004614, 0.002097, 0.004614, 0.2743, 0.51, 0.2743, 0.4948, 0.2189, 0.4948, 0.4806, 0.752, 0.5282, 0.752, 0.5194, 0.8609, 0.2346, 0.3605, 0.1809, 0.4055, 0.216, 0.3902, 0.002097, 0.004614, 0.002097, 0.004614, 0.002097, 0.004614, 0.3915, 0.8203, 0.3608, 0.8203, 0.3609, 0.8557, 0.002097, 0.004614, 0.002097, 0.004614, 0.002097, 0.004614, 0.5291, 0.7942, 0.5321, 0.7662, 0.4965, 0.7662, 0.3407, 0.4377, 0.3407, 0.3966, 0.3588, 0.4274, 0.3269, 0.7167, 0.3028, 0.6992, 0.3131, 0.6885, 0.3438, 0.4289, 0.364, 0.4289, 0.364, 0.4085, 0.3245, 0.8293, 0.3245, 0.8469, 0.3487, 0.8468, 0.2831, 0.6797, 0.3131, 0.6885, 0.2869, 0.668, 0.3131, 0.3479, 0.3352, 0.3642, 0.3044, 0.3572, 0.6441, 0.8399, 0.9843, 0.8399, 0.9843, 0.9156, 0.2044, 0.8071, 0.2045, 0.8424, 0.2533, 0.8423, 0.1809, 0.4055, 0.1428, 0.4239, 0.164, 0.4348, 0.2283, 0.8096, 0.2288, 0.8449, 0.2392, 0.8449, 0.1809, 0.4055, 0.164, 0.4348, 0.2429, 0.4203, 0.9301, 0.3558, 0.8702, 0.3546, 0.8801, 0.4422, 0.6367, 0.8792, 0.5441, 0.8198, 0.6367, 0.8159, 0.1428, 0.4239, 0.05463, 0.3193, 0.1396, 0.4342, 0.6131, 0.9042, 0.6312, 0.888, 0.6147, 0.888, 0.1193, 0.5333, 0.1193, 0.5467, 0.3608, 0.5467, 0.1723, 0.8207, 0.1528, 0.8207, 0.1724, 0.856, 0.09073, 0.8991, 0.09073, 0.9128, 0.3509, 0.8991, 0.9145, 0.4271, 0.9133, 0.4665, 0.914, 0.4681, 0.9145, 0.4271, 0.914, 0.4681, 0.9224, 0.4602, 0.8992, 0.4585, 0.8913, 0.4288, 0.9055, 0.4681, 0.9145, 0.4103, 0.9145, 0.4271, 0.9224, 0.4602, 0.9145, 0.4103, 0.9224, 0.4602, 0.9167, 0.4083, 0.9145, 0.4103, 0.9167, 0.4083, 0.8934, 0.4103, 0.9167, 0.4083, 0.8913, 0.4083, 0.8934, 0.4103, 0.8934, 0.4103, 0.8913, 0.4288, 0.8992, 0.4585, 0.8913, 0.4083, 0.8913, 0.4288, 0.8934, 0.4103, 0.9133, 0.4665, 0.914, 0.4681, 0.9203, 0.4585, 0.914, 0.4681, 0.9203, 0.4585, 0.9162, 0.4281, 0.8929, 0.4265, 0.9055, 0.4681, 0.897, 0.4602, 0.9203, 0.4585, 0.914, 0.4097, 0.9162, 0.4281, 0.9162, 0.4281, 0.914, 0.4097, 0.9162, 0.4076, 0.8929, 0.4097, 0.8908, 0.4076, 0.914, 0.4097, 0.9181, 0.4344, 0.8928, 0.384, 0.9181, 0.384, 0.8908, 0.4076, 0.8929, 0.4097, 0.897, 0.4602, 0.897, 0.4602, 0.8929, 0.4097, 0.8929, 0.4265, 0.894, 0.3892, 0.9141, 0.3893, 0.8939, 0.4375, 0.8983, 0.3882, 0.9069, 0.4386, 0.9069, 0.3882, 0.9149, 0.4777, 0.8929, 0.462, 0.9167, 0.462, 0.9234, 0.4574, 0.889, 0.4581, 0.9234, 0.4757, 0.002097, 0.004614, 0.002097, 0.004614, 0.002097, 0.004614, 0.8953, 0.3882, 0.8953, 0.4386, 0.9038, 0.3882, 0.9081, 0.3885, 0.9165, 0.4389, 0.9165, 0.3885, 0.8996, 0.4316, 0.9174, 0.389, 0.9174, 0.4316, 0.9174, 0.4316, 0.9174, 0.389, 0.8996, 0.4316, 0.002097, 0.004614, 0.002097, 0.004614, 0.002097, 0.004614, 0.002097, 0.004614, 0.002097, 0.004614, 0.002097, 0.004614, 0.8996, 0.389, 0.8996, 0.4316, 0.8911, 0.389, 0.8911, 0.389, 0.8996, 0.4316, 0.8996, 0.389, 0.9062, 0.4665, 0.914, 0.4681, 0.9133, 0.4665, 0.9133, 0.4665, 0.9062, 0.4665, 0.914, 0.4681, 0.8944, 0.442, 0.9165, 0.442, 0.9165, 0.3712, 0.9106, 0.3889, 0.8988, 0.3889, 0.9105, 0.4321, 0.8702, 0.3402, 0.8702, 0.3546, 0.9301, 0.3415, 0.937, 0.3355, 0.9365, 0.35, 0.8686, 0.3361, 0.3732, 0.4306, 0.3494, 0.3933, 0.3101, 0.4194, 0.9287, 0.3562, 0.8986, 0.3424, 0.8907, 0.3562, 0.9121, 0.4396, 0.9287, 0.3562, 0.8907, 0.3562, 0.9073, 0.4396, 0.9121, 0.4396, 0.8907, 0.3562, 0.9365, 0.35, 0.9208, 0.4435, 0.8804, 0.4427, 0.2578, 0.8087, 0.2101, 0.8095, 0.2579, 0.8441, 0.3298, 0.372, 0.3494, 0.3933, 0.3352, 0.3642, 0.3307, 0.4033, 0.3494, 0.3933, 0.3298, 0.372, 0.3494, 0.3933, 0.3732, 0.4306, 0.3822, 0.4066, 0.3608, 0.4709, 0.3732, 0.4306, 0.3101, 0.4194, 0.3101, 0.4194, 0.3494, 0.3933, 0.3307, 0.4033, 0.2429, 0.4203, 0.164, 0.4348, 0.1404, 0.4709, 0.2429, 0.4203, 0.3608, 0.4709, 0.3101, 0.4194, 0.2429, 0.4203, 0.3608, 0.5333, 0.3608, 0.4709, 0.1193, 0.5333, 0.3608, 0.5333, 0.1404, 0.4709, 0.3792, 0.8359, 0.3959, 0.8359, 0.3792, 0.8192, 0.1467, 0.4503, 0.1404, 0.4709, 0.164, 0.4348, 0.1404, 0.4709, 0.1193, 0.4709, 0.1193, 0.5333, 0.6653, 0.3529, 0.6657, 0.3435, 0.968, 0.3404, 0.968, 0.359, 0.9688, 0.3645, 0.6657, 0.362, 0.9676, 0.3499, 0.968, 0.3606, 0.6653, 0.3529, 0.6652, 0.3425, 0.6652, 0.3464, 0.9604, 0.3464, 0.9688, 0.3377, 0.968, 0.3404, 0.6665, 0.3407, 0.6652, 0.3557, 0.6652, 0.365, 0.9604, 0.365, 0.9604, 0.3557, 0.9604, 0.3464, 0.6652, 0.3557, 0.961, 0.3666, 0.961, 0.3628, 0.6658, 0.3666, 0.5834, 0.3346, 0.585, 0.328, 0.6665, 0.3271, 0.3792, 0.8192, 0.3959, 0.8192, 0.3876, 0.8158, 0.3758, 0.8276, 0.3792, 0.8359, 0.3792, 0.8192, 0.3994, 0.8276, 0.3959, 0.8192, 0.3959, 0.8359, 0.3959, 0.8192, 0.3792, 0.8192, 0.3959, 0.8359, 0.6652, 0.3385, 0.6652, 0.33, 0.5856, 0.33, 0.9073, 0.4396, 0.8907, 0.3562, 0.9287, 0.3562, 0.5829, 0.4109, 0.5834, 0.3346, 0.6644, 0.4101, 0.6652, 0.4108, 0.6652, 0.3385, 0.5856, 0.4108, 0.5856, 0.4108, 0.5856, 0.4182, 0.6652, 0.4108, 0.5771, 0.4196, 0.5829, 0.4109, 0.6644, 0.4101, 0.9287, 0.3562, 0.8907, 0.3562, 0.9208, 0.3424, 0.9121, 0.4396, 0.9073, 0.4396, 0.9287, 0.3562, 0.6451, 0.8437, 0.6451, 0.9129, 0.9441, 0.9129, 0.2278, 0.8206, 0.2279, 0.8559, 0.3245, 0.8293, 0.959, 0.8473, 0.9717, 0.8411, 0.9843, 0.8473, 0.9634, 0.8998, 0.959, 0.8473, 0.9843, 0.8473, 0.9799, 0.8998, 0.9634, 0.8998, 0.9843, 0.8473, 0.6185, 0.847, 0.605, 0.8536, 0.6321, 0.8536, 0.605, 0.8536, 0.6097, 0.9098, 0.6273, 0.9098, 0.6321, 0.8536, 0.605, 0.8536, 0.6273, 0.9098, 0.6451, 0.8357, 0.6451, 0.8437, 0.9441, 0.8357, 0.9843, 0.8311, 0.9843, 0.8399, 0.6441, 0.8311, 0.344, 0.8733, 0.6365, 0.8752, 0.5415, 0.8225, 0.6451, 0.9129, 0.6451, 0.9183, 0.9441, 0.9129, 0.6444, 0.9205, 0.6444, 0.9146, 0.9846, 0.9146, 0.1716, 0.8207, 0.2584, 0.8498, 0.1799, 0.8499, 0.5348, 0.7527, 0.5294, 0.7699, 0.5367, 0.7599, 0.3937, 0.7309, 0.3743, 0.7309, 0.4156, 0.7527, 0.4156, 0.7527, 0.5294, 0.7699, 0.5348, 0.7527, 0.4156, 0.7527, 0.3743, 0.7309, 0.344, 0.8733, 0.5415, 0.8225, 0.4156, 0.7527, 0.344, 0.8733, 0.5294, 0.7699, 0.4156, 0.7527, 0.5415, 0.8225, 0.1005, 0.9076, 0.3432, 0.9089, 0.0952, 0.9221, 0.3432, 0.9089, 0.09114, 0.9227, 0.6284, 0.919, 0.3702, 0.9067, 0.3702, 0.8719, 0.593, 0.9067, 0.4428, 0.803, 0.4429, 0.853, 0.5174, 0.8028, 0.4965, 0.7571, 0.4965, 0.7609, 0.5321, 0.7571, 0.1716, 0.8207, 0.1782, 0.8207, 0.2584, 0.8498, 0.1798, 0.8146, 0.1716, 0.8207, 0.1799, 0.8499, 0.1428, 0.4239, 0.1809, 0.4055, 0.2045, 0.3791, 0.5394, 0.868, 0.5393, 0.8076, 0.4316, 0.8082, 0.412, 0.8686, 0.4317, 0.8686, 0.4118, 0.8082, 0.3943, 0.8078, 0.3945, 0.8682, 0.4118, 0.8082, 0.4965, 0.7609, 0.4965, 0.7662, 0.5321, 0.7609, 0.09241, 0.8728, 0.09241, 0.8588, 0.3439, 0.8728, 0.6092, 0.8405, 0.6125, 0.888, 0.6333, 0.888, 0.1782, 0.8207, 0.1723, 0.8207, 0.1782, 0.856, 0.3515, 0.4319, 0.3515, 0.4075, 0.3356, 0.4319, 0.2202, 0.5197, 0.2202, 0.4786, 0.288, 0.5197, 0.2402, 0.5197, 0.2219, 0.5197, 0.2402, 0.4786, 0.3608, 0.8203, 0.3486, 0.8293, 0.3609, 0.8557, 0.3359, 0.8717, 0.09114, 0.8919, 0.3381, 0.8938, 0.1027, 0.8748, 0.3359, 0.8717, 0.3381, 0.8938, 0.1035, 0.8938, 0.1027, 0.8748, 0.3381, 0.8938, 0.3354, 0.4059, 0.3459, 0.4356, 0.3765, 0.4057, 0.2189, 0.51, 0.2743, 0.51, 0.2189, 0.4948, 0.4894, 0.8609, 0.4806, 0.752, 0.5194, 0.8609, 0.05463, 0.3193, 0.1428, 0.4239, 0.2045, 0.3791, 0.2045, 0.3791, 0.109, 0.2707, 0.05463, 0.3193, 0.3044, 0.3572, 0.3131, 0.3479, 0.2346, 0.3605, 0.002097, 0.004614, 0.002097, 0.004614, 0.002097, 0.004614, 0.109, 0.2707, 0.05606, 0.2976, 0.05463, 0.3193, 0.3131, 0.3479, 0.2045, 0.3791, 0.1809, 0.4055, 0.2346, 0.3605, 0.3131, 0.3479, 0.1809, 0.4055, 0.3514, 0.8831, 0.6366, 0.8792, 0.6371, 0.9009, 0.3407, 0.3966, 0.3588, 0.407, 0.3588, 0.4274, 0.3916, 0.8556, 0.3915, 0.8203, 0.3609, 0.8557, 0.002097, 0.004614, 0.002097, 0.004614, 0.002097, 0.004614, 0.4996, 0.7942, 0.5291, 0.7942, 0.4965, 0.7662, 0.3568, 0.7518, 0.3439, 0.7938, 0.2891, 0.7375, 0.3269, 0.7167, 0.3058, 0.7167, 0.3028, 0.6992, 0.3568, 0.7518, 0.3269, 0.7167, 0.3615, 0.7326, 0.3269, 0.7167, 0.3568, 0.7518, 0.2891, 0.7375, 0.3269, 0.7167, 0.2891, 0.7375, 0.3058, 0.7167, 0.08166, 0.5854, 0.177, 0.6946, 0.0251, 0.636, 0.3439, 0.7938, 0.2265, 0.7456, 0.2891, 0.7375, 0.02659, 0.6134, 0.08166, 0.5854, 0.0251, 0.636, 0.3439, 0.8588, 0.2265, 0.7456, 0.3439, 0.7938, 0.2265, 0.7456, 0.3439, 0.8588, 0.1144, 0.7938, 0.1144, 0.7938, 0.09241, 0.8588, 0.09241, 0.7938, 0.1428, 0.4239, 0.1396, 0.4342, 0.164, 0.4348, 0.1144, 0.7938, 0.1949, 0.7119, 0.2265, 0.7456, 0.2114, 0.6821, 0.2869, 0.668, 0.2831, 0.6797, 0.3439, 0.8588, 0.09241, 0.8588, 0.1144, 0.7938, 0.1136, 0.7557, 0.0251, 0.636, 0.177, 0.6946, 0.121, 0.7724, 0.1136, 0.7557, 0.177, 0.6946, 0.1949, 0.7119, 0.1144, 0.7938, 0.2114, 0.6821, 0.121, 0.7724, 0.177, 0.6946, 0.2869, 0.668, 0.1144, 0.7938, 0.121, 0.7724, 0.2869, 0.668, 0.2114, 0.6821, 0.1144, 0.7938, 0.2869, 0.668, 0.3438, 0.4085, 0.364, 0.4085, 0.3438, 0.4289, 0.3486, 0.8293, 0.3487, 0.8468, 0.3245, 0.8293, 0.3028, 0.6992, 0.2831, 0.6797, 0.3131, 0.6885, 0.3044, 0.3572, 0.3298, 0.372, 0.3352, 0.3642, 0.6441, 0.9156, 0.6441, 0.8399, 0.9843, 0.9156, 0.2533, 0.807, 0.2044, 0.8071, 0.2533, 0.8423, 0.6328, 0.9042, 0.6131, 0.9042, 0.6164, 0.9132, 0.2387, 0.8096, 0.2283, 0.8096, 0.2392, 0.8449, 0.216, 0.3902, 0.1809, 0.4055, 0.2429, 0.4203, 0.9211, 0.4422, 0.9301, 0.3558, 0.8801, 0.4422, 0.6367, 0.8792, 0.3514, 0.8831, 0.5441, 0.8198, 0.5316, 0.7659, 0.5372, 0.7482, 0.5391, 0.7556, 0.3724, 0.7259, 0.3923, 0.7259, 0.4148, 0.7482, 0.5316, 0.7659, 0.4148, 0.7482, 0.5372, 0.7482, 0.4148, 0.7482, 0.5441, 0.8198, 0.3514, 0.8831, 0.3724, 0.7259, 0.4148, 0.7482, 0.3514, 0.8831, 0.4148, 0.7482, 0.5316, 0.7659, 0.5441, 0.8198, 0.6328, 0.9042, 0.6312, 0.888, 0.6131, 0.9042, 0.6229, 0.9201, 0.6328, 0.9042, 0.6164, 0.9132, 0.1528, 0.8207, 0.1529, 0.8561, 0.1724, 0.856, 0.3608, 0.5333, 0.1193, 0.5333, 0.3608, 0.5467, 0.3608, 0.5333, 0.2429, 0.4203, 0.1404, 0.4709, 0.09073, 0.9128, 0.3484, 0.9136, 0.3509, 0.8991, 0.1017, 0.9121, 0.3522, 0.9121, 0.3517, 0.901, 0.1013, 0.901, 0.1017, 0.9121, 0.3517, 0.901, 0.914, 0.4097, 0.8908, 0.4076, 0.9162, 0.4076, 0.659, 0.5513, 0.4368, 0.4774, 0.5397, 0.6837, 0.4459, 0.6889, 0.7719, 0.6839, 0.8112, 0.7144, 0.9712, 0.7101, 0.9712, 0.6034, 0.8944, 0.6039, 0.8429, 0.6114, 0.8155, 0.6082, 0.6597, 0.5297, 0.659, 0.5513, 0.9719, 0.7322, 0.8182, 0.7283, 0.816, 0.7091, 0.9711, 0.7119, 0.4571, 0.5026, 0.4889, 0.4749, 0.4571, 0.4628, 0.4315, 0.4787, 0.8136, 0.6077, 0.8808, 0.6193, 0.6649, 0.5528, 0.6715, 0.536, 0.97, 0.6008, 0.9211, 0.6022, 0.7811, 0.6051, 0.9239, 0.6206, 0.9705, 0.6192, 0.8154, 0.7304, 0.9719, 0.7325, 0.9712, 0.7101, 0.8142, 0.7158, 0.6649, 0.5528, 0.8808, 0.6193, 0.9706, 0.6146, 0.9711, 0.7119, 0.816, 0.7091, 0.7726, 0.6815, 0.4404, 0.6809, 0.4304, 0.6771, 0.4295, 0.4771, 0.08684, 0.8804, 0.3514, 0.8831, 0.08679, 0.9017, 0.08679, 0.9017, 0.6371, 0.9009, 0.08707, 0.9236, 0.08679, 0.9017, 0.3514, 0.8831, 0.6371, 0.9009])
me_stg44_001.materials.append(mat_stg)
me_stg44_001.use_remesh_preserve_volume = False
me_stg44_001.use_remesh_preserve_attributes = False
me_stg44_001.use_mirror_vertex_groups = False
me_stg44_001.update()
me_cube_004 = bpy.data.meshes.new('Cube.004')
me_cube_004.from_pydata([(-0.2612, 3.038, -0.2538), (-0.2612, 4.02, -0.005017), (0.2642, 4.02, -0.005017), (0.2642, 3.038, -0.2538), (-0.2612, 2.942, 0.7108), (-0.2643, 3.936, 0.7108), (0.2612, 3.936, 0.7108), (0.2642, 2.942, 0.7108), (-0.2612, 3.238, -1.193), (-0.2612, 4.232, -0.883), (0.2642, 4.232, -0.883), (0.2642, 3.238, -1.193), (-0.2612, 3.525, -2.093), (-0.2612, 4.482, -1.684), (0.2642, 4.482, -1.684), (0.2642, 3.525, -2.093), (-0.2612, 3.875, -2.912), (-0.2612, 4.87, -2.416), (0.2642, 4.87, -2.416), (0.2642, 3.875, -2.912)], [], [(4, 5, 1, 0), (5, 6, 2, 1), (6, 7, 3, 2), (7, 4, 0, 3), (8, 11, 3, 0), (7, 6, 5, 4), (12, 15, 11, 8), (9, 8, 0, 1), (11, 10, 2, 3), (10, 9, 1, 2), (16, 19, 15, 12), (13, 12, 8, 9), (14, 13, 9, 10), (15, 14, 10, 11), (16, 17, 18, 19), (19, 18, 14, 15), (17, 16, 12, 13), (18, 17, 13, 14)])
me_cube_004.polygons.foreach_set('use_smooth', [0, 1, 0, 1, 1, 0, 1, 0, 0, 1, 1, 0, 1, 0, 0, 0, 0, 1])
_uv = me_cube_004.uv_layers.new(name='UVMap')
_uv.uv.foreach_set('vector', [0.535, 0.1763, 0.5682, 0.277, 0.6458, 0.2624, 0.639, 0.1548, 0.5522, 0.2024, 0.5614, 0.2509, 0.6371, 0.2383, 0.6278, 0.1898, 0.5682, 0.277, 0.535, 0.1763, 0.639, 0.1548, 0.6458, 0.2624, 0.5567, 0.2532, 0.5484, 0.2113, 0.6319, 0.1947, 0.6373, 0.2386, 0.7026, 0.1854, 0.7098, 0.2309, 0.6378, 0.2383, 0.6326, 0.1938, 0.5506, 0.2465, 0.5412, 0.2164, 0.5648, 0.209, 0.5741, 0.239, 0.7742, 0.1825, 0.7769, 0.2291, 0.7053, 0.2309, 0.7056, 0.1843, 0.7446, 0.2555, 0.7437, 0.1447, 0.639, 0.1548, 0.6458, 0.2624, 0.7437, 0.1447, 0.7446, 0.2555, 0.6458, 0.2624, 0.639, 0.1548, 0.7294, 0.2292, 0.7239, 0.1802, 0.6302, 0.1897, 0.6357, 0.2387, 0.8659, 0.1864, 0.8684, 0.232, 0.7766, 0.2287, 0.78, 0.183, 0.8365, 0.255, 0.8472, 0.1447, 0.7437, 0.1447, 0.7446, 0.2555, 0.8202, 0.2306, 0.8181, 0.1774, 0.7322, 0.1791, 0.7333, 0.2284, 0.8472, 0.1447, 0.8365, 0.255, 0.7446, 0.2555, 0.7437, 0.1447, 0.5426, 0.2189, 0.5533, 0.2463, 0.5725, 0.2413, 0.5642, 0.2089, 0.9444, 0.1538, 0.926, 0.2706, 0.8365, 0.255, 0.8472, 0.1447, 0.926, 0.2706, 0.9444, 0.1538, 0.8472, 0.1447, 0.8365, 0.255, 0.8967, 0.234, 0.902, 0.185, 0.8238, 0.1773, 0.8224, 0.2312])
me_cube_004.materials.append(mat_stg)
me_cube_004.use_remesh_preserve_volume = False
me_cube_004.use_remesh_preserve_attributes = False
me_cube_004.use_mirror_vertex_groups = False
me_cube_004.update()

# ---- objects
ob_point = bpy.data.objects.new('Point', light_point_001)
ob_sun = bpy.data.objects.new('Sun', light_sun_001)
ob_camera = bpy.data.objects.new('Camera', cam_camera)
ob_base = bpy.data.objects.new('base', None)
ob_nulldetail0 = bpy.data.objects.new('nulldetail0', None)
ob_start = bpy.data.objects.new('start', None)
ob_mag8 = bpy.data.objects.new('Mag8', me_cube_001)
ob_stg128 = bpy.data.objects.new('Stg128', me_stg128)
ob_stg8 = bpy.data.objects.new('Stg8', me_stg44_001)
ob_mag128 = bpy.data.objects.new('Mag128', me_cube_004)
ob_detail8 = bpy.data.objects.new('detail8', None)
ob_detail128 = bpy.data.objects.new('detail128', None)
ob_mountpoint = bpy.data.objects.new('mountpoint', None)
ob_retractionpoint = bpy.data.objects.new('retractionpoint', None)
ob_muzzlepoint = bpy.data.objects.new('muzzlepoint', None)
ob_ejectpoint = bpy.data.objects.new('ejectpoint', None)

# ---- transforms, parenting, visibility, modifiers, constraints
ob_point.location = (-0.7369, 0.01466, 0.2581)
ob_point.lineart.crease_threshold = 0.0
ob_sun.location = (-2.768, 2.566, -6.277)
ob_sun.rotation_euler = (-0.3092, -0.1905, 0.1449)
ob_sun.lineart.crease_threshold = 0.0
ob_camera.location = (-1.459, 1.09, 0.8844)
ob_camera.rotation_euler = (1.113, 3.397e-05, -2.099)
ob_camera.scale = (1.0, 1.0, 1.0)
ob_camera.hide_viewport = True
ob_camera.lineart.crease_threshold = 0.0
ob_base.location = (0.0, 0.0, 0.0)
ob_base.empty_image_offset = (0.0, 0.0)
ob_base.lineart.crease_threshold = 0.0
ob_nulldetail0.parent = ob_base
ob_nulldetail0.location = (0.0, 0.0, 0.0)
ob_nulldetail0.empty_image_offset = (0.0, 0.0)
ob_nulldetail0.lineart.crease_threshold = 0.0
ob_start.parent = ob_base
ob_start.location = (0.0, 0.0, 0.0)
ob_start.empty_image_offset = (0.0, 0.0)
ob_start.lineart.crease_threshold = 0.0
ob_mag8.parent = ob_start
ob_mag8.location = (0.0, 0.0, -3.725e-09)
ob_mag8.scale = (0.05207, 0.05657, 0.05657)
ob_mag8.hide_viewport = True
ob_mag8.hide_render = True
ob_mag8.lineart.crease_threshold = 0.0
ob_stg128.parent = ob_start
ob_stg128.location = (2.794e-09, 0.0, 0.0)
ob_stg128.rotation_euler = (-0.1499, 1.777, -0.1805)
ob_stg128.scale = (0.1947, 0.1947, 0.1947)
ob_stg128.lineart.crease_threshold = 0.0
ob_stg8.parent = ob_start
ob_stg8.location = (2.794e-09, 0.0, 0.0)
ob_stg8.rotation_euler = (-0.1499, 1.777, -0.1805)
ob_stg8.scale = (0.1947, 0.1947, 0.1947)
ob_stg8.hide_viewport = True
ob_stg8.hide_render = True
ob_stg8.lineart.crease_threshold = 0.0
ob_mag128.parent = ob_start
ob_mag128.location = (0.0, 0.0, -3.725e-09)
ob_mag128.scale = (0.05207, 0.05657, 0.05657)
ob_mag128.lineart.crease_threshold = 0.0
ob_detail8.parent = ob_base
ob_detail8.location = (0.0, 0.0, 0.0)
ob_detail8.empty_image_offset = (0.0, 0.0)
ob_detail8.lineart.crease_threshold = 0.0
ob_detail128.parent = ob_base
ob_detail128.location = (0.0, 0.0, 0.0)
ob_detail128.empty_image_offset = (0.0, 0.0)
ob_detail128.lineart.crease_threshold = 0.0
ob_mountpoint.location = (0.0, 0.0, 0.0)
ob_mountpoint.empty_image_offset = (0.0, 0.0)
ob_mountpoint.lineart.crease_threshold = 0.0
ob_retractionpoint.parent = ob_mountpoint
ob_retractionpoint.location = (0.0, 0.658, 0.09202)
ob_retractionpoint.empty_image_offset = (0.0, 0.0)
ob_retractionpoint.lineart.crease_threshold = 0.0
ob_muzzlepoint.parent = ob_mountpoint
ob_muzzlepoint.location = (0.0, 0.658, 0.09202)
ob_muzzlepoint.empty_image_offset = (0.0, 0.0)
ob_muzzlepoint.lineart.crease_threshold = 0.0
ob_ejectpoint.parent = ob_mountpoint
ob_ejectpoint.location = (0.01821, 0.1976, 0.1085)
ob_ejectpoint.empty_image_offset = (0.0, 0.0)
ob_ejectpoint.lineart.crease_threshold = 0.0

# ---- collection membership
col_collection_1.objects.link(ob_point)
col_collection_1.objects.link(ob_sun)
col_collection_1.objects.link(ob_camera)
col_collection_1.objects.link(ob_base)
col_collection_1.objects.link(ob_nulldetail0)
col_collection_1.objects.link(ob_start)
col_collection_1.objects.link(ob_mag8)
col_collection_1.objects.link(ob_stg128)
col_collection_1.objects.link(ob_stg8)
col_collection_1.objects.link(ob_mag128)
col_collection_1.objects.link(ob_detail8)
col_collection_1.objects.link(ob_detail128)
col_collection_1.objects.link(ob_mountpoint)
col_collection_1.objects.link(ob_retractionpoint)
col_collection_1.objects.link(ob_muzzlepoint)
col_collection_1.objects.link(ob_ejectpoint)

# ---- scene / render settings (as saved in the file)
scene.camera = ob_camera
scene.frame_start = 1; scene.frame_end = 250; scene.frame_set(1)
scene.render.engine = 'BLENDER_EEVEE_NEXT'
scene.render.image_settings.color_mode = 'RGB'
scene.render.image_settings.compression = 90
scene.render.dither_intensity = 0.0
scene.render.bake_margin = 2
scene.render.bake_bias = 0.0
scene.cycles.use_denoising = False
scene.cycles.samples = 10
scene.cycles.sampling_pattern = 'TABULATED_SOBOL'
scene.cycles.light_sampling_threshold = 0.0
scene.cycles.use_adaptive_sampling = False
scene.cycles.use_light_tree = False
scene.cycles.blur_glossy = 0.0
scene.cycles.volume_bounces = 1
scene.cycles.pixel_filter_type = 'GAUSSIAN'
scene.cycles.sample_clamp_indirect = 0.0
scene.view_settings.view_transform = 'Standard'
bpy.context.view_layer.update()
